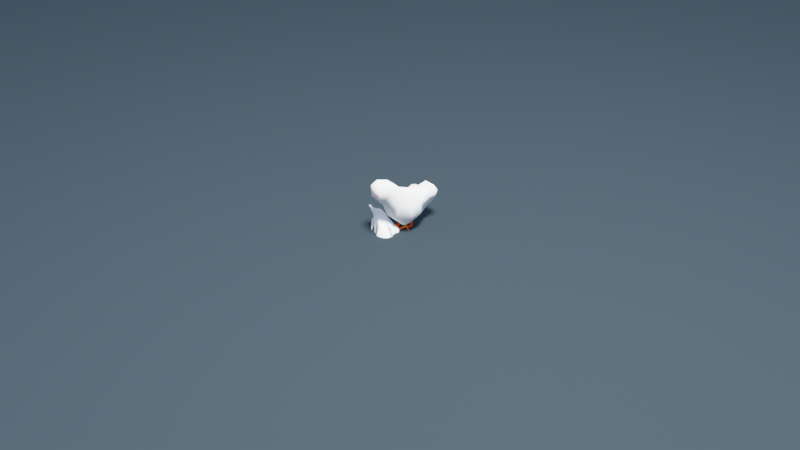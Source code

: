 # Source: goose_assets.blend  (saved by Blender 2.93.20; exported with 4.5.12 LTS)
import bpy
from mathutils import Matrix  # noqa: F401  (used for matrix-valued properties, if any)

bpy.ops.wm.read_factory_settings(use_empty=True)
scene = bpy.context.scene
scene.name = 'Scene'

# ---- collections
col_collection = bpy.data.collections.new('Collection'); scene.collection.children.link(col_collection)

# ---- materials (node trees are filled in below, after node groups)
mat_feathers = bpy.data.materials.new('feathers')
mat_feathers.use_transparent_shadow = False
mat_feathers.diffuse_color = (1.0, 1.0, 1.0, 1.0)
mat_feathers.roughness = 1.0
mat_beak = bpy.data.materials.new('beak')
mat_beak.use_transparent_shadow = False
mat_beak.diffuse_color = (0.8, 0.1343, 0.001545, 1.0)
mat_beak.roughness = 1.0
mat_feathers_001 = bpy.data.materials.new('feathers.001')
mat_feathers_001.use_transparent_shadow = False
mat_feathers_003 = bpy.data.materials.new('feathers.003')
mat_feathers_003.use_transparent_shadow = False
mat_feathers_003.diffuse_color = (1.0, 1.0, 1.0, 1.0)
mat_feathers_003.roughness = 1.0
mat_beak_001 = bpy.data.materials.new('beak.001')
mat_beak_001.use_transparent_shadow = False
mat_beak_001.diffuse_color = (0.8, 0.1343, 0.001545, 1.0)
mat_beak_001.roughness = 1.0
mat_eye = bpy.data.materials.new('eye')
mat_eye.use_transparent_shadow = False
mat_eye.diffuse_color = (0.0, 0.0, 0.0, 1.0)

# ---- material node trees
mat_feathers.use_nodes = True; mat_feathers.node_tree.nodes.clear()
_N = mat_feathers.node_tree.nodes; _L = mat_feathers.node_tree.links
n0 = _N.new('ShaderNodeOutputMaterial'); n0.name = 'Material Output'; n0.location = (300, 300)
n1 = _N.new('ShaderNodeBsdfToon'); n1.name = 'Toon BSDF'; n1.location = (107, 281)
n1.inputs[0].default_value = (1.0, 1.0, 1.0, 1.0)
n1.inputs[1].default_value = 1.0
_L.new(n1.outputs[0], n0.inputs[0])
n0.is_active_output = True
mat_beak.use_nodes = True; mat_beak.node_tree.nodes.clear()
_N = mat_beak.node_tree.nodes; _L = mat_beak.node_tree.links
n0 = _N.new('ShaderNodeOutputMaterial'); n0.name = 'Material Output'; n0.location = (300, 300)
n1 = _N.new('ShaderNodeBsdfToon'); n1.name = 'Toon BSDF'; n1.location = (107, 281)
n1.inputs[0].default_value = (1.0, 0.1024, 0.0, 1.0)
n1.inputs[1].default_value = 1.0
_L.new(n1.outputs[0], n0.inputs[0])
n0.is_active_output = True
mat_feathers_001.use_nodes = True; mat_feathers_001.node_tree.nodes.clear()
_N = mat_feathers_001.node_tree.nodes; _L = mat_feathers_001.node_tree.links
n0 = _N.new('ShaderNodeOutputMaterial'); n0.name = 'Material Output'; n0.location = (300, 300)
n1 = _N.new('ShaderNodeBsdfToon'); n1.name = 'Toon BSDF'; n1.location = (107, 281)
n1.inputs[0].default_value = (0.02615, 0.03697, 0.04445, 1.0)
n1.inputs[1].default_value = 1.0
_L.new(n1.outputs[0], n0.inputs[0])
n0.is_active_output = True
mat_feathers_003.use_nodes = True; mat_feathers_003.node_tree.nodes.clear()
_N = mat_feathers_003.node_tree.nodes; _L = mat_feathers_003.node_tree.links
n0 = _N.new('ShaderNodeBsdfPrincipled'); n0.name = 'Principled BSDF'; n0.location = (10, 300)
n0.distribution = 'GGX'
n0.subsurface_method = 'BURLEY'
n0.inputs[0].default_value = (1.0, 1.0, 1.0, 1.0)
n0.inputs[2].default_value = 1.0
n0.inputs[3].default_value = 1.45
n0.inputs[27].default_value = (0.0, 0.0, 0.0, 1.0)
n0.inputs[28].default_value = 1.0
n1 = _N.new('ShaderNodeOutputMaterial'); n1.name = 'Material Output'; n1.location = (300, 300)
n2 = _N.new('ShaderNodeNormalMap'); n2.name = 'Normal Map'; n2.location = (-300, -300)
n2.label = 'Normal/Map'
n2.inputs[0].default_value = 0.0
_L.new(n0.outputs[0], n1.inputs[0])
_L.new(n2.outputs[0], n0.inputs[5])
n1.is_active_output = True
mat_beak_001.use_nodes = True; mat_beak_001.node_tree.nodes.clear()
_N = mat_beak_001.node_tree.nodes; _L = mat_beak_001.node_tree.links
n0 = _N.new('ShaderNodeBsdfPrincipled'); n0.name = 'Principled BSDF'; n0.location = (10, 300)
n0.distribution = 'GGX'
n0.subsurface_method = 'BURLEY'
n0.inputs[0].default_value = (0.8, 0.1343, 0.001545, 1.0)
n0.inputs[2].default_value = 1.0
n0.inputs[3].default_value = 1.45
n0.inputs[27].default_value = (0.0, 0.0, 0.0, 1.0)
n0.inputs[28].default_value = 1.0
n1 = _N.new('ShaderNodeOutputMaterial'); n1.name = 'Material Output'; n1.location = (300, 300)
n2 = _N.new('ShaderNodeNormalMap'); n2.name = 'Normal Map'; n2.location = (-300, -300)
n2.label = 'Normal/Map'
n2.inputs[0].default_value = 0.0
_L.new(n0.outputs[0], n1.inputs[0])
_L.new(n2.outputs[0], n0.inputs[5])
n1.is_active_output = True
mat_eye.use_nodes = True; mat_eye.node_tree.nodes.clear()
_N = mat_eye.node_tree.nodes; _L = mat_eye.node_tree.links
n0 = _N.new('ShaderNodeBsdfPrincipled'); n0.name = 'Principled BSDF'; n0.location = (10, 300)
n0.distribution = 'GGX'
n0.subsurface_method = 'BURLEY'
n0.inputs[0].default_value = (0.0, 0.0, 0.0, 1.0)
n0.inputs[2].default_value = 0.4
n0.inputs[3].default_value = 1.45
n0.inputs[27].default_value = (0.0, 0.0, 0.0, 1.0)
n0.inputs[28].default_value = 1.0
n1 = _N.new('ShaderNodeOutputMaterial'); n1.name = 'Material Output'; n1.location = (300, 300)
n2 = _N.new('ShaderNodeNormalMap'); n2.name = 'Normal Map'; n2.location = (-300, -300)
n2.label = 'Normal/Map'
n2.inputs[0].default_value = 0.0
_L.new(n0.outputs[0], n1.inputs[0])
_L.new(n2.outputs[0], n0.inputs[5])
n1.is_active_output = True

# ---- world
world_world = bpy.data.worlds.new('World'); scene.world = world_world
world_world.use_nodes = True; world_world.node_tree.nodes.clear()
_N = world_world.node_tree.nodes; _L = world_world.node_tree.links
n0 = _N.new('ShaderNodeOutputWorld'); n0.name = 'World Output'; n0.location = (300, 300)
n1 = _N.new('ShaderNodeBackground'); n1.name = 'Background'; n1.location = (10, 300)
n1.inputs[0].default_value = (0.6038, 0.7429, 1.0, 1.0)
_L.new(n1.outputs[0], n0.inputs[0])
n0.is_active_output = True
world_world.color = (0.05088, 0.05088, 0.05088)
world_world.use_sun_shadow = False
world_world.sun_shadow_jitter_overblur = 0.0
world_world.light_settings.ao_factor = 0.3964
world_world.light_settings.distance = 0.3

# ---- cameras
cam_camera = bpy.data.cameras.new('Camera')
cam_camera.clip_end = 100.0
cam_camera.ortho_scale = 7.314

# ---- lights
light_light = bpy.data.lights.new('Light', 'POINT')
light_light.transmission_factor = 0.0
light_light.energy = 5e+04
light_light.shadow_soft_size = 1.89
light_light.shadow_maximum_resolution = 0.006
light_light.use_absolute_resolution = True

# ---- meshes
me_mesh = bpy.data.meshes.new('Mesh')
me_mesh.from_pydata([(0.9225, -0.2536, 0.7453), (0.9213, -0.1107, 0.4501), (8.382e-11, 0.1801, 0.2308), (8.382e-11, -0.2583, 0.5632), (1.257e-10, -0.1107, 0.1993), (8.382e-11, -0.2028, 0.3763), (8.382e-11, -0.1107, 0.5439), (8.382e-11, -0.4059, 0.7327), (8.382e-11, 0.1845, 0.4733), (8.382e-11, -0.2384, 0.5239), (8.382e-11, -0.0369, 0.5212), (8.382e-11, -0.2504, 0.6715), (8.382e-11, 0.2965, 0.4501), (8.382e-11, -0.4816, 0.7441), (8.382e-11, -0.2583, 0.6835), (8.382e-11, -0.1834, 0.3058), (3.293e-06, 0.07304, 0.1788), (8.382e-11, -0.3329, 0.6702), (8.382e-11, -0.302, 0.7453), (8.382e-11, 0.1107, 0.4925), (0.8487, 0.1107, 0.5228), (8.382e-11, -0.2187, 0.4501), (8.382e-11, 0.2583, 0.2643), (8.382e-11, -0.2817, 0.5977), (8.382e-11, -0.4436, 0.7368), (8.382e-11, 0.2583, 0.4582), (8.382e-11, 0.3417, 0.4478), (8.382e-11, 0.0369, 0.5135), (8.382e-11, 0.4219, 0.4343), (8.382e-11, -0.1408, 0.2287), (0.1728, 0.09041, 0.3246), (0.09179, 0.06022, 0.5327), (0.09298, 0.09098, 0.522), (8.382e-11, -0.04949, 0.5239), (0.1207, 0.2549, 0.4505), (0.1243, 0.2065, 0.4494), (0.173, 0.1004, 0.3898), (0.1493, 0.1041, 0.4586), (0.2046, 0.007021, 0.3223), (0.2053, -0.06664, 0.3179), (0.0005953, -0.05036, 0.169), (0.0007884, 0.0369, 0.1645), (0.08465, -0.08123, 0.5394), (0.1066, -0.002324, 0.5203), (0.1068, -0.07915, 0.5153), (0.201, 0.004625, 0.3994), (0.1735, 0.002787, 0.4674), (0.2016, -0.07116, 0.3952), (0.1742, -0.07558, 0.4636), (8.382e-11, -0.1845, 0.5864), (8.382e-11, -0.352, 0.8191), (8.382e-11, -0.4063, 0.8487), (8.382e-11, -0.1966, 0.5977), (8.382e-11, 0.3414, 0.3077), (0.1629, -0.144, 0.3743), (0.1381, -0.1485, 0.4438), (0.1204, -0.1391, 0.4999), (0.09652, -0.1689, 0.5066), (0.1517, -0.1755, 0.369), (8.382e-11, -0.3321, 0.7889), (8.382e-11, 0.3781, 0.3431), (1.257e-10, 0.1107, 0.1953), (0.0369, 0.3417, 0.4478), (0.07787, 0.3515, 0.3993), (0.1021, 0.2583, 0.3763), (0.05344, 0.2583, 0.4501), (0.04113, 0.2978, 0.4495), (0.0369, 0.2583, 0.4582), (0.0369, 0.1845, 0.4733), (0.0369, 0.1107, 0.4925), (0.0369, 0.0369, 0.5135), (0.0369, -0.0369, 0.5212), (0.0369, -0.1107, 0.5439), (0.06468, -0.1107, 0.5239), (0.0369, 0.2583, 0.2643), (0.04046, 0.3471, 0.316), (0.0369, 0.3781, 0.3431), (0.03862, 0.1806, 0.232), (0.03442, 0.1107, 0.1959), (0.08488, 0.2583, 0.3025), (0.03693, -0.479, 0.7786), (0.02431, -0.03742, 0.1668), (0.07887, -0.01834, 0.1446), (0.03545, 0.05139, 0.1649), (0.03554, -0.05133, 0.1652), (0.1147, -0.05533, 0.1821), (0.1008, -0.01017, 0.1554), (0.03427, -0.1107, 0.2), (0.08881, -0.1107, 0.2303), (0.1065, -0.09211, 0.2317), (0.1082, -0.1107, 0.2483), (0.03609, -0.1408, 0.2287), (0.0369, -0.1834, 0.3058), (0.1107, -0.1419, 0.3025), (0.07423, -0.1845, 0.3763), (0.1107, -0.1521, 0.3763), (0.0788, -0.1845, 0.4501), (0.1107, -0.1265, 0.4501), (0.1107, -0.1107, 0.4614), (0.06592, -0.1845, 0.5239), (0.0369, -0.2187, 0.4501), (0.0369, -0.2384, 0.5239), (0.0369, -0.1845, 0.5864), (0.0369, -0.2583, 0.5632), (0.04779, -0.2583, 0.5977), (0.0369, -0.1966, 0.5977), (0.0369, -0.2817, 0.5977), (0.03731, -0.3327, 0.6707), (0.03944, -0.2543, 0.6715), (0.0369, -0.2583, 0.6835), (0.04923, -0.3321, 0.7453), (0.0369, -0.302, 0.7453), (0.0369, -0.3321, 0.789), (0.0475, -0.4059, 0.7453), (0.06017, -0.4059, 0.8191), (0.0369, -0.3507, 0.8191), (0.0369, -0.4059, 0.847), (0.03634, -0.4777, 0.746), (8.382e-11, -0.5747, 0.769), (0.0369, -0.4059, 0.7328), (8.382e-11, -0.5755, 0.7577), (8.382e-11, -0.4809, 0.7858), (0.0369, -0.2028, 0.3763), (0.1171, -0.1107, 0.4501), (0.1421, -0.1107, 0.3763), (0.1399, -0.1107, 0.3025), (0.1741, -0.0369, 0.3763), (0.1739, -0.0369, 0.3025), (0.1741, 0.0369, 0.3763), (0.174, 0.0369, 0.3025), (0.1393, -0.0369, 0.4501), (0.1391, 0.0369, 0.4501), (0.1107, -0.0369, 0.4796), (0.1107, 0.0369, 0.4785), (0.1364, -0.0369, 0.2377), (0.1367, 0.0369, 0.2374), (0.1486, 0.1107, 0.3763), (0.1463, 0.1107, 0.3025), (0.123, 0.1845, 0.3763), (0.1126, 0.1845, 0.2987), (0.1107, 0.1943, 0.3025), (0.1107, 0.2272, 0.3763), (0.1107, 0.1845, 0.4117), (0.05667, -0.2052, 0.559), (0.1379, -0.0369, 0.1887), (0.0795, 0.1845, 0.4501), (0.05136, -0.2274, 0.5785), (0.1103, 0.1099, 0.4497), (0.0369, 0.4219, 0.4343), (0.03917, -0.04922, 0.5228), (0.108, 0.1107, 0.2409), (0.1067, 0.09497, 0.2314), (0.1381, 0.0369, 0.1882), (0.1148, 0.05533, 0.1819), (0.09439, 0.01083, 0.1527), (0.177, 0.0703, 0.3143), (0.1515, 0.1953, 0.3756), (0.1079, 0.2012, 0.4819), (0.1317, 0.2062, 0.4529), (0.1875, 0.09977, 0.3967), (0.1648, 0.1034, 0.466), (0.08429, -0.007658, 0.5431), (0.1146, -0.002649, 0.524), (0.115, -0.07953, 0.5192), (0.2164, 0.003913, 0.4067), (0.189, 0.002072, 0.4748), (0.2171, -0.07188, 0.4026), (0.1897, -0.07629, 0.471), (0.1715, -0.1444, 0.3784), (0.149, -0.149, 0.449), (0.1226, -0.1392, 0.501), (0.1243, -0.19, 0.4367), (0.1721, -0.141, 0.3195), (0.0937, 0.4065, 0.4396), (0.05273, 0.477, 0.4746), (8.382e-11, 0.4853, 0.4746), (0.03597, -0.5387, 0.7558), (0.02174, -0.5731, 0.758), (0.02232, -0.5736, 0.7678), (0.03656, -0.5406, 0.7692), (8.382e-11, -0.4806, 0.8034), (8.382e-11, -0.4648, 0.8247), (0.03752, -0.4653, 0.8255), (0.03738, -0.48, 0.8037), (0.02441, 0.03638, 0.1668), (0.07423, 0.01112, 0.1482), (0.06762, -0.004536, 0.145), (0.1086, 0.02455, 0.0209), (0.09145, 0.01542, 0.01767), (0.1148, -0.1318, 0.0267), (0.1725, -0.08274, 0.03808), (0.06376, -0.1134, 0.01567), (0.1149, -0.1294, 0.02409), (0.1725, -0.08037, 0.03545), (0.0638, -0.111, 0.01304), (0.1272, 0.007225, 0.02147), (0.1094, 0.02455, 0.01716), (0.09161, 0.0163, 0.01462), (0.08925, -0.004622, 0.01467), (0.1134, -0.009008, 0.03186), (0.1127, -0.006898, 0.0337), (0.0897, -0.003235, 0.01801), (0.09026, 0.0006015, 0.01801), (0.08911, -0.001435, 0.01819), (0.1278, 0.009508, 0.02521), (0.1259, 0.01076, 0.02568)], [], [(16, 61, 78), (2, 22, 74, 77), (26, 12, 66, 62), (40, 41, 184, 81), (7, 17, 107, 119), (170, 42, 57), (36, 30, 45), (43, 161, 31), (43, 32, 37, 46), (52, 11, 108, 105), (59, 50, 115, 112), (37, 32, 157, 35), (54, 172, 58), (156, 30, 36), (36, 45, 46, 37), (38, 39, 47, 45), (35, 157, 34), (156, 37, 35), (45, 30, 155, 38), (48, 55, 56, 44), (14, 18, 111, 109), (10, 33, 149, 71), (45, 47, 48, 46), (47, 54, 55, 48), (54, 58, 171, 55), (55, 171, 57, 56), (53, 60, 76, 75), (63, 75, 76), (24, 7, 119), (17, 23, 106, 107), (60, 28, 148, 76), (36, 37, 156), (39, 172, 54, 47), (61, 2, 77, 78), (44, 42, 161, 43), (22, 53, 75, 74), (46, 48, 44, 43), (65, 64, 63, 62, 66), (120, 177, 178, 118), (65, 66, 67), (67, 66, 12, 25), (68, 67, 25, 8), (69, 68, 8, 19), (70, 69, 19, 27), (71, 70, 27, 10), (72, 149, 33, 6), (73, 149, 72), (75, 79, 74), (83, 153, 154, 185), (81, 184, 186, 82), (84, 81, 82), (86, 85, 84, 82), (85, 89, 88, 87), (84, 85, 87), (88, 89, 90), (90, 93, 92, 91), (88, 90, 91), (93, 95, 94, 92), (97, 96, 94, 95), (99, 96, 97, 98), (73, 99, 98), (96, 99, 101, 100), (101, 99, 143), (105, 104, 146), (104, 106, 103), (104, 108, 107), (106, 104, 107), (110, 107, 108, 109), (111, 110, 109), (110, 111, 112), (114, 113, 110, 112), (115, 114, 112), (114, 115, 116), (119, 117, 13, 24), (109, 108, 11, 14), (113, 117, 119), (116, 115, 50, 51), (112, 111, 18, 59), (117, 80, 179, 176), (107, 110, 113, 119), (103, 106, 23, 3), (100, 101, 9, 21), (122, 100, 21, 5), (92, 122, 5, 15), (97, 123, 98), (124, 123, 97, 95), (94, 122, 92), (125, 124, 95, 93), (127, 126, 124, 125), (129, 128, 126, 127), (128, 131, 130, 126), (130, 131, 133, 132), (135, 129, 127, 134), (137, 136, 128, 129), (139, 138, 136, 137), (141, 138, 139, 140), (138, 141, 142), (79, 64, 141, 140), (125, 93, 90), (144, 85, 86), (87, 91, 29, 4), (91, 92, 15, 29), (73, 98, 132, 71, 149), (51, 181, 182, 116), (132, 133, 70, 71), (64, 65, 145, 142), (141, 64, 142), (142, 145, 147), (75, 63, 64, 79), (63, 76, 148), (146, 104, 103), (145, 65, 67, 68), (79, 140, 139, 77), (74, 79, 77), (148, 28, 175, 174), (42, 56, 57), (136, 138, 142, 147), (139, 137, 150), (131, 147, 133), (131, 128, 136, 147), (146, 143, 102, 105), (129, 135, 151, 150), (137, 129, 150), (123, 130, 132, 98), (126, 130, 123, 124), (134, 127, 125, 90), (89, 134, 90), (147, 145, 68, 69), (143, 99, 102), (139, 150, 77), (147, 69, 70), (133, 147, 70), (94, 96, 100, 122), (88, 91, 87), (152, 135, 134, 144), (151, 135, 152, 153), (153, 152, 154), (144, 134, 89, 85), (154, 152, 144, 86), (151, 153, 83, 78), (77, 150, 151, 78), (78, 83, 184, 41, 16), (81, 84, 87, 4, 40), (99, 73, 72, 102), (108, 104, 105), (102, 72, 6, 49), (9, 101, 103, 3), (101, 143, 146, 103), (102, 49, 52, 105), (159, 164, 30), (162, 31, 161), (162, 165, 160, 32), (160, 158, 157, 32), (168, 58, 172), (160, 159, 156), (159, 160, 165, 164), (38, 164, 166, 39), (158, 34, 157), (164, 38, 155, 30), (167, 170, 169), (164, 165, 167, 166), (166, 167, 169, 168), (168, 169, 171, 58), (169, 170, 57, 171), (159, 30, 156), (39, 166, 168, 172), (167, 163, 170), (163, 162, 161, 42), (165, 162, 163, 167), (32, 43, 31), (42, 44, 56), (170, 163, 42), (32, 31, 162), (158, 160, 156), (34, 158, 156), (35, 34, 156), (175, 26, 62), (63, 148, 174, 173), (62, 63, 173), (173, 174, 62), (174, 175, 62), (80, 121, 118, 178, 179), (178, 177, 176, 179), (13, 117, 176, 177, 120), (114, 182, 183), (182, 181, 180, 183), (121, 80, 183, 180), (182, 114, 116), (114, 183, 80), (80, 113, 114), (80, 117, 113), (184, 83, 185, 186), (201, 203, 198, 194, 191), (196, 197, 188, 187), (195, 196, 187, 205, 204), (86, 82, 200, 205), (204, 199, 189, 190), (185, 154, 187, 188), (186, 185, 188, 202, 203), (195, 204, 190, 193), (190, 189, 192, 193), (189, 191, 194, 192), (154, 86, 205, 187), (197, 198, 203, 202, 188), (82, 186, 203, 200), (195, 193, 192, 194, 198, 197, 196), (200, 203, 201, 199), (199, 204, 205, 200), (199, 201, 191, 189)])
me_mesh.polygons.foreach_set('use_smooth', [True] * 209)
me_mesh.polygons.foreach_set('material_index', [0, 0, 0, 0, 0, 0, 0, 0, 0, 0, 0, 0, 0, 0, 0, 0, 0, 0, 0, 0, 0, 0, 0, 0, 0, 0, 0, 0, 0, 0, 0, 0, 0, 0, 0, 0, 0, 0, 1, 0, 0, 0, 0, 0, 0, 0, 0, 0, 0, 0, 0, 0, 0, 0, 0, 0, 0, 0, 0, 0, 0, 0, 0, 0, 0, 0, 0, 0, 0, 0, 0, 0, 0, 0, 0, 0, 0, 0, 1, 0, 0, 0, 0, 0, 0, 0, 0, 0, 0, 0, 0, 0, 0, 0, 0, 0, 0, 0, 0, 0, 0, 0, 0, 0, 0, 0, 0, 0, 0, 0, 0, 0, 0, 0, 0, 0, 0, 0, 0, 0, 0, 0, 0, 0, 0, 0, 0, 0, 0, 0, 0, 0, 0, 0, 0, 0, 0, 0, 0, 0, 0, 0, 0, 0, 0, 0, 0, 0, 0, 0, 0, 0, 0, 0, 0, 0, 0, 0, 0, 0, 0, 0, 0, 0, 0, 0, 0, 0, 0, 0, 0, 0, 0, 0, 0, 0, 0, 0, 0, 0, 0, 1, 1, 1, 0, 0, 0, 0, 0, 0, 0, 0, 1, 1, 1, 1, 1, 1, 1, 1, 1, 1, 1, 1, 1, 1, 1, 1, 1])
me_mesh.materials.append(mat_feathers)
me_mesh.materials.append(mat_beak)
me_mesh.use_remesh_fix_poles = True
me_mesh.use_remesh_preserve_attributes = False
me_mesh.update()
me_plane = bpy.data.meshes.new('Plane')
me_plane.from_pydata([(-1.0, -1.0, 0.0), (1.0, -1.0, 0.0), (-1.0, 1.0, 0.0), (1.0, 1.0, 0.0)], [], [(0, 1, 3, 2)])
_uv = me_plane.uv_layers.new(name='UVMap')
_uv.uv.foreach_set('vector', [0.0, 0.0, 1.0, 0.0, 1.0, 1.0, 0.0, 1.0])
me_plane.materials.append(mat_feathers_001)
me_plane.use_remesh_fix_poles = True
me_plane.use_remesh_preserve_attributes = False
me_plane.update()
me_mesh_003 = bpy.data.meshes.new('Mesh.003')
me_mesh_003.from_pydata([(0.9225, -0.2536, 0.7453), (0.9213, -0.1107, 0.4501), (0.8487, 0.1107, 0.5228), (0.1728, 0.09041, 0.3246), (0.09179, 0.06022, 0.5327), (0.09298, 0.09098, 0.522), (0.1207, 0.2549, 0.4505), (0.1243, 0.2065, 0.4494), (0.173, 0.1004, 0.3898), (0.1493, 0.1041, 0.4586), (0.2046, 0.007021, 0.3223), (0.2053, -0.06664, 0.3179), (0.08465, -0.08123, 0.5394), (0.1066, -0.002324, 0.5203), (0.1068, -0.07915, 0.5153), (0.201, 0.004625, 0.3994), (0.1735, 0.002787, 0.4674), (0.2016, -0.07116, 0.3952), (0.1742, -0.07558, 0.4636), (0.1629, -0.144, 0.3743), (0.1381, -0.1485, 0.4438), (0.1204, -0.1391, 0.4999), (0.09652, -0.1689, 0.5066), (0.1517, -0.1755, 0.369), (0.0369, 0.3417, 0.4478), (0.07787, 0.3515, 0.3993), (0.1021, 0.2583, 0.3763), (0.05344, 0.2583, 0.4501), (0.04113, 0.2978, 0.4495), (0.0369, 0.2583, 0.4582), (0.0369, 0.1845, 0.4733), (0.0369, 0.1107, 0.4925), (0.0369, 0.0369, 0.5135), (0.0369, -0.0369, 0.5212), (0.0369, -0.1107, 0.5439), (0.06468, -0.1107, 0.5239), (0.0369, 0.2583, 0.2643), (0.04046, 0.3471, 0.316), (0.0369, 0.3781, 0.3431), (0.03862, 0.1806, 0.232), (0.03442, 0.1107, 0.1959), (0.08488, 0.2583, 0.3025), (0.03693, -0.4848, 0.797), (0.02431, -0.03742, 0.1668), (0.07887, -0.01834, 0.1446), (0.03545, 0.05139, 0.1649), (0.03554, -0.05133, 0.1652), (0.1147, -0.05533, 0.1821), (0.1008, -0.01017, 0.1554), (0.03427, -0.1107, 0.2), (0.08881, -0.1107, 0.2303), (0.1065, -0.09211, 0.2317), (0.1082, -0.1107, 0.2483), (0.03609, -0.1408, 0.2287), (0.0369, -0.1834, 0.3058), (0.1107, -0.1419, 0.3025), (0.07423, -0.1845, 0.3763), (0.1107, -0.1521, 0.3763), (0.0788, -0.1845, 0.4501), (0.1107, -0.1265, 0.4501), (0.1107, -0.1107, 0.4614), (0.06592, -0.1845, 0.5239), (0.0369, -0.2187, 0.4501), (0.0369, -0.2384, 0.5239), (0.0369, -0.1845, 0.5864), (0.0369, -0.2583, 0.5632), (0.04779, -0.2583, 0.5977), (0.0369, -0.1966, 0.5977), (0.0369, -0.2817, 0.5977), (0.03731, -0.3327, 0.6707), (0.03944, -0.2543, 0.6715), (0.0369, -0.2583, 0.6835), (0.04923, -0.3321, 0.7453), (0.0369, -0.302, 0.7453), (0.0369, -0.3321, 0.789), (0.0475, -0.4059, 0.7453), (0.05115, -0.4075, 0.7885), (0.0369, -0.3507, 0.8191), (0.02397, -0.4065, 0.8486), (0.03634, -0.4777, 0.746), (0.0369, -0.4059, 0.7328), (0.0369, -0.2028, 0.3763), (0.1171, -0.1107, 0.4501), (0.1421, -0.1107, 0.3763), (0.1399, -0.1107, 0.3025), (0.1741, -0.0369, 0.3763), (0.1739, -0.0369, 0.3025), (0.1741, 0.0369, 0.3763), (0.174, 0.0369, 0.3025), (0.1393, -0.0369, 0.4501), (0.1391, 0.0369, 0.4501), (0.1107, -0.0369, 0.4796), (0.1107, 0.0369, 0.4785), (0.1364, -0.0369, 0.2377), (0.1367, 0.0369, 0.2374), (0.1486, 0.1107, 0.3763), (0.1463, 0.1107, 0.3025), (0.123, 0.1845, 0.3763), (0.1126, 0.1845, 0.2987), (0.1107, 0.1943, 0.3025), (0.1107, 0.2272, 0.3763), (0.1107, 0.1845, 0.4117), (0.05402, -0.2163, 0.5687), (0.1379, -0.0369, 0.1887), (0.0795, 0.1845, 0.4501), (0.1103, 0.1099, 0.4497), (0.0369, 0.4219, 0.4343), (0.03917, -0.04922, 0.5228), (0.108, 0.1107, 0.2409), (0.1067, 0.09497, 0.2314), (0.1381, 0.0369, 0.1882), (0.1148, 0.05533, 0.1819), (0.09439, 0.01083, 0.1527), (0.177, 0.0703, 0.3143), (0.1515, 0.1953, 0.3756), (0.1079, 0.2012, 0.4819), (0.1317, 0.2062, 0.4529), (0.1875, 0.09977, 0.3967), (0.1648, 0.1034, 0.466), (0.08429, -0.007658, 0.5431), (0.1146, -0.002649, 0.524), (0.115, -0.07953, 0.5192), (0.2164, 0.003913, 0.4067), (0.189, 0.002072, 0.4748), (0.2171, -0.07188, 0.4026), (0.1897, -0.07629, 0.471), (0.1715, -0.1444, 0.3784), (0.149, -0.149, 0.449), (0.1226, -0.1392, 0.501), (0.1243, -0.19, 0.4367), (0.1721, -0.141, 0.3195), (0.0937, 0.4065, 0.4396), (0.05273, 0.477, 0.4746), (0.03597, -0.5387, 0.7558), (0.02174, -0.5731, 0.758), (0.02232, -0.5736, 0.7678), (0.03656, -0.5406, 0.7692), (0.01599, -0.452, 0.8374), (0.01879, -0.4719, 0.8122), (0.02441, 0.03638, 0.1668), (0.07423, 0.01112, 0.1482), (0.06762, -0.004536, 0.145), (0.1086, 0.02455, 0.0209), (0.09145, 0.01542, 0.01767), (0.1148, -0.1318, 0.0267), (0.1725, -0.08274, 0.03808), (0.06376, -0.1134, 0.01567), (0.1149, -0.1294, 0.02409), (0.1725, -0.08037, 0.03545), (0.0638, -0.111, 0.01304), (0.1272, 0.007225, 0.02147), (0.1094, 0.02455, 0.01716), (0.09161, 0.0163, 0.01462), (0.08925, -0.004622, 0.01467), (0.1134, -0.009008, 0.03186), (0.1127, -0.006898, 0.0337), (0.0897, -0.003235, 0.01801), (0.09026, 0.0006015, 0.01801), (0.08911, -0.001435, 0.01819), (0.1278, 0.009508, 0.02521), (0.1259, 0.01076, 0.02568), (0.02638, -0.4246, 0.809), (0.03233, -0.3939, 0.8129), (0.02535, -0.4219, 0.819), (0.0273, -0.4064, 0.8278), (0.02724, -0.412, 0.8206), (0.0238, -0.4153, 0.8377), (0.02269, -0.43, 0.8249), (0.0222, -0.426, 0.8334), (-0.9225, -0.2536, 0.7453), (-0.9213, -0.1107, 0.4501), (0.0, 0.1801, 0.2308), (0.0, -0.2583, 0.5632), (0.0, -0.1107, 0.1993), (0.0, -0.2028, 0.3763), (0.0, -0.1107, 0.5439), (0.0, -0.4059, 0.7327), (0.0, 0.1845, 0.4733), (0.0, -0.2384, 0.5239), (0.0, -0.0369, 0.5212), (0.0, -0.2504, 0.6715), (0.0, 0.2965, 0.4501), (0.0, -0.4816, 0.7441), (0.0, -0.2583, 0.6835), (0.0, -0.1834, 0.3058), (0.0, 0.07304, 0.1788), (0.0, -0.3329, 0.6702), (0.0, -0.302, 0.7453), (0.0, 0.1107, 0.4925), (-0.8487, 0.1107, 0.5228), (0.0, -0.2187, 0.4501), (0.0, 0.2583, 0.2643), (0.0, -0.2817, 0.5977), (0.0, -0.4436, 0.7368), (0.0, 0.2583, 0.4582), (0.0, 0.3417, 0.4478), (0.0, 0.0369, 0.5135), (0.0, 0.4219, 0.4343), (0.0, -0.1408, 0.2287), (-0.1728, 0.09041, 0.3246), (-0.09179, 0.06022, 0.5327), (-0.09298, 0.09098, 0.522), (0.0, -0.04949, 0.5239), (-0.1207, 0.2549, 0.4505), (-0.1243, 0.2065, 0.4494), (-0.173, 0.1004, 0.3898), (-0.1493, 0.1041, 0.4586), (-0.2046, 0.007021, 0.3223), (-0.2053, -0.06664, 0.3179), (0.0, -0.05036, 0.169), (0.0, 0.0369, 0.1645), (-0.08465, -0.08123, 0.5394), (-0.1066, -0.002324, 0.5203), (-0.1068, -0.07915, 0.5153), (-0.201, 0.004625, 0.3994), (-0.1735, 0.002787, 0.4674), (-0.2016, -0.07116, 0.3952), (-0.1742, -0.07558, 0.4636), (0.0, -0.1845, 0.5864), (0.0, -0.352, 0.8191), (0.0, -0.4063, 0.8487), (0.0, -0.1966, 0.5977), (0.0, 0.3414, 0.3077), (-0.1629, -0.144, 0.3743), (-0.1381, -0.1485, 0.4438), (-0.1204, -0.1391, 0.4999), (-0.09652, -0.1689, 0.5066), (-0.1517, -0.1755, 0.369), (0.0, -0.3321, 0.7889), (0.0, 0.3781, 0.3431), (0.0, 0.1107, 0.1953), (-0.0369, 0.3417, 0.4478), (-0.07787, 0.3515, 0.3993), (-0.1021, 0.2583, 0.3763), (-0.05344, 0.2583, 0.4501), (-0.04113, 0.2978, 0.4495), (-0.0369, 0.2583, 0.4582), (-0.0369, 0.1845, 0.4733), (-0.0369, 0.1107, 0.4925), (-0.0369, 0.0369, 0.5135), (-0.0369, -0.0369, 0.5212), (-0.0369, -0.1107, 0.5439), (-0.06468, -0.1107, 0.5239), (-0.0369, 0.2583, 0.2643), (-0.04046, 0.3471, 0.316), (-0.0369, 0.3781, 0.3431), (-0.03862, 0.1806, 0.232), (-0.03442, 0.1107, 0.1959), (-0.08488, 0.2583, 0.3025), (-0.03693, -0.4848, 0.797), (-0.02431, -0.03742, 0.1668), (-0.07887, -0.01834, 0.1446), (-0.03545, 0.05139, 0.1649), (-0.03554, -0.05133, 0.1652), (-0.1147, -0.05533, 0.1821), (-0.1008, -0.01017, 0.1554), (-0.03427, -0.1107, 0.2), (-0.08881, -0.1107, 0.2303), (-0.1065, -0.09211, 0.2317), (-0.1082, -0.1107, 0.2483), (-0.03609, -0.1408, 0.2287), (-0.0369, -0.1834, 0.3058), (-0.1107, -0.1419, 0.3025), (-0.07423, -0.1845, 0.3763), (-0.1107, -0.1521, 0.3763), (-0.0788, -0.1845, 0.4501), (-0.1107, -0.1265, 0.4501), (-0.1107, -0.1107, 0.4614), (-0.06592, -0.1845, 0.5239), (-0.0369, -0.2187, 0.4501), (-0.0369, -0.2384, 0.5239), (-0.0369, -0.1845, 0.5864), (-0.0369, -0.2583, 0.5632), (-0.04779, -0.2583, 0.5977), (-0.0369, -0.1966, 0.5977), (-0.0369, -0.2817, 0.5977), (-0.03731, -0.3327, 0.6707), (-0.03944, -0.2543, 0.6715), (-0.0369, -0.2583, 0.6835), (-0.04923, -0.3321, 0.7453), (-0.0369, -0.302, 0.7453), (-0.0369, -0.3321, 0.789), (-0.0475, -0.4059, 0.7453), (-0.05115, -0.4075, 0.7885), (-0.0369, -0.3507, 0.8191), (-0.02397, -0.4065, 0.8486), (-0.03634, -0.4777, 0.746), (0.0, -0.5747, 0.769), (-0.0369, -0.4059, 0.7328), (0.0, -0.5755, 0.7577), (0.0, -0.4867, 0.8042), (-0.0369, -0.2028, 0.3763), (-0.1171, -0.1107, 0.4501), (-0.1421, -0.1107, 0.3763), (-0.1399, -0.1107, 0.3025), (-0.1741, -0.0369, 0.3763), (-0.1739, -0.0369, 0.3025), (-0.1741, 0.0369, 0.3763), (-0.174, 0.0369, 0.3025), (-0.1393, -0.0369, 0.4501), (-0.1391, 0.0369, 0.4501), (-0.1107, -0.0369, 0.4796), (-0.1107, 0.0369, 0.4785), (-0.1364, -0.0369, 0.2377), (-0.1367, 0.0369, 0.2374), (-0.1486, 0.1107, 0.3763), (-0.1463, 0.1107, 0.3025), (-0.123, 0.1845, 0.3763), (-0.1126, 0.1845, 0.2987), (-0.1107, 0.1943, 0.3025), (-0.1107, 0.2272, 0.3763), (-0.1107, 0.1845, 0.4117), (-0.05402, -0.2163, 0.5687), (-0.1379, -0.0369, 0.1887), (-0.0795, 0.1845, 0.4501), (-0.1103, 0.1099, 0.4497), (-0.0369, 0.4219, 0.4343), (-0.03917, -0.04922, 0.5228), (-0.108, 0.1107, 0.2409), (-0.1067, 0.09497, 0.2314), (-0.1381, 0.0369, 0.1882), (-0.1148, 0.05533, 0.1819), (-0.09439, 0.01083, 0.1527), (-0.177, 0.0703, 0.3143), (-0.1515, 0.1953, 0.3756), (-0.1079, 0.2012, 0.4819), (-0.1317, 0.2062, 0.4529), (-0.1875, 0.09977, 0.3967), (-0.1648, 0.1034, 0.466), (-0.08429, -0.007658, 0.5431), (-0.1146, -0.002649, 0.524), (-0.115, -0.07953, 0.5192), (-0.2164, 0.003913, 0.4067), (-0.189, 0.002072, 0.4748), (-0.2171, -0.07188, 0.4026), (-0.1897, -0.07629, 0.471), (-0.1715, -0.1444, 0.3784), (-0.149, -0.149, 0.449), (-0.1226, -0.1392, 0.501), (-0.1243, -0.19, 0.4367), (-0.1721, -0.141, 0.3195), (-0.0937, 0.4065, 0.4396), (-0.05273, 0.477, 0.4746), (0.0, 0.4853, 0.4746), (-0.03597, -0.5387, 0.7558), (-0.02174, -0.5731, 0.758), (-0.02232, -0.5736, 0.7678), (-0.03656, -0.5406, 0.7692), (0.0, -0.4726, 0.8138), (0.0, -0.4522, 0.8349), (-0.01599, -0.452, 0.8374), (-0.01879, -0.4719, 0.8122), (-0.02441, 0.03638, 0.1668), (-0.07423, 0.01112, 0.1482), (-0.06762, -0.004536, 0.145), (-0.1086, 0.02455, 0.0209), (-0.09145, 0.01542, 0.01767), (-0.1148, -0.1318, 0.0267), (-0.1725, -0.08274, 0.03808), (-0.06376, -0.1134, 0.01567), (-0.1149, -0.1294, 0.02409), (-0.1725, -0.08037, 0.03545), (-0.0638, -0.111, 0.01304), (-0.1272, 0.007225, 0.02147), (-0.1094, 0.02455, 0.01716), (-0.09161, 0.0163, 0.01462), (-0.08925, -0.004622, 0.01467), (-0.1134, -0.009008, 0.03186), (-0.1127, -0.006898, 0.0337), (-0.0897, -0.003235, 0.01801), (-0.09026, 0.0006015, 0.01801), (-0.08911, -0.001435, 0.01819), (-0.1278, 0.009508, 0.02521), (-0.1259, 0.01076, 0.02568), (-0.02638, -0.4246, 0.809), (-0.03233, -0.3939, 0.8129), (-0.02535, -0.4219, 0.819), (-0.0273, -0.4064, 0.8278), (-0.02724, -0.412, 0.8206), (-0.0238, -0.4153, 0.8377), (-0.02269, -0.43, 0.8249), (-0.0222, -0.426, 0.8334)], [], [(185, 230, 40), (171, 191, 36, 39), (195, 181, 28, 24), (209, 210, 139, 43), (176, 186, 69, 80), (128, 12, 22), (8, 3, 15), (13, 119, 4), (13, 5, 9, 16), (221, 180, 70, 67), (228, 219, 77, 74), (9, 5, 115, 7), (19, 130, 23), (114, 3, 8), (8, 15, 16, 9), (10, 11, 17, 15), (7, 115, 6), (114, 9, 7), (15, 3, 113, 10), (18, 20, 21, 14), (183, 187, 73, 71), (179, 202, 107, 33), (15, 17, 18, 16), (17, 19, 20, 18), (19, 23, 129, 20), (20, 129, 22, 21), (222, 229, 38, 37), (25, 37, 38), (193, 176, 80), (186, 192, 68, 69), (229, 197, 106, 38), (8, 9, 114), (11, 130, 19, 17), (230, 171, 39, 40), (14, 12, 119, 13), (191, 222, 37, 36), (16, 18, 14, 13), (27, 26, 25, 24, 28), (289, 134, 135, 287), (27, 28, 29), (29, 28, 181, 194), (30, 29, 194, 177), (31, 30, 177, 188), (32, 31, 188, 196), (33, 32, 196, 179), (34, 107, 202, 175), (35, 107, 34), (37, 41, 36), (45, 111, 112, 140), (43, 139, 141, 44), (46, 43, 44), (48, 47, 46, 44), (47, 51, 50, 49), (46, 47, 49), (50, 51, 52), (52, 55, 54, 53), (50, 52, 53), (55, 57, 56, 54), (59, 58, 56, 57), (61, 58, 59, 60), (35, 61, 60), (58, 61, 63, 62), (63, 61, 102), (67, 66, 102), (66, 68, 65), (66, 70, 69), (68, 66, 69), (72, 69, 70, 71), (73, 72, 71), (72, 73, 74), (76, 75, 72, 74), (77, 76, 74), (76, 77, 162), (80, 79, 182, 193), (71, 70, 180, 183), (75, 79, 80), (78, 77, 219, 220), (74, 73, 187, 228), (79, 42, 136, 133), (69, 72, 75, 80), (65, 68, 192, 172), (62, 63, 178, 190), (81, 62, 190, 174), (54, 81, 174, 184), (59, 82, 60), (83, 82, 59, 57), (56, 81, 54), (84, 83, 57, 55), (86, 85, 83, 84), (88, 87, 85, 86), (87, 90, 89, 85), (89, 90, 92, 91), (94, 88, 86, 93), (96, 95, 87, 88), (98, 97, 95, 96), (100, 97, 98, 99), (97, 100, 101), (41, 26, 100, 99), (84, 55, 52), (103, 47, 48), (49, 53, 198, 173), (53, 54, 184, 198), (35, 60, 91, 33, 107), (220, 349, 137, 78), (91, 92, 32, 33), (26, 27, 104, 101), (100, 26, 101), (101, 104, 105), (37, 25, 26, 41), (25, 38, 106), (102, 66, 65), (104, 27, 29, 30), (41, 99, 98, 39), (36, 41, 39), (106, 197, 343, 132), (12, 21, 22), (95, 97, 101, 105), (98, 96, 108), (90, 105, 92), (90, 87, 95, 105), (102, 64, 67), (88, 94, 109, 108), (96, 88, 108), (82, 89, 91, 60), (85, 89, 82, 83), (93, 86, 84, 52), (51, 93, 52), (105, 104, 30, 31), (102, 61, 64), (98, 108, 39), (105, 31, 32), (92, 105, 32), (56, 58, 62, 81), (50, 53, 49), (110, 94, 93, 103), (109, 94, 110, 111), (111, 110, 112), (103, 93, 51, 47), (112, 110, 103, 48), (109, 111, 45, 40), (39, 108, 109, 40), (40, 45, 139, 210, 185), (43, 46, 49, 173, 209), (61, 35, 34, 64), (70, 66, 67), (64, 34, 175, 218), (178, 63, 65, 172), (63, 102, 65), (64, 218, 221, 67), (117, 122, 3), (120, 4, 119), (120, 123, 118, 5), (118, 116, 115, 5), (126, 23, 130), (118, 117, 114), (117, 118, 123, 122), (10, 122, 124, 11), (116, 6, 115), (122, 10, 113, 3), (125, 128, 127), (122, 123, 125, 124), (124, 125, 127, 126), (126, 127, 129, 23), (127, 128, 22, 129), (117, 3, 114), (11, 124, 126, 130), (125, 121, 128), (121, 120, 119, 12), (123, 120, 121, 125), (5, 13, 4), (12, 14, 21), (128, 121, 12), (5, 4, 120), (116, 118, 114), (6, 116, 114), (7, 6, 114), (343, 195, 24), (25, 106, 132, 131), (24, 25, 131), (131, 132, 24), (132, 343, 24), (290, 136, 42), (135, 134, 133, 136), (182, 79, 133, 134, 289), (76, 161, 138), (137, 349, 348, 138), (290, 42, 138, 348), (76, 138, 42), (42, 75, 76), (42, 79, 75), (139, 45, 140, 141), (156, 158, 153, 149, 146), (151, 152, 143, 142), (150, 151, 142, 160, 159), (48, 44, 155, 160), (159, 154, 144, 145), (140, 112, 142, 143), (141, 140, 143, 157, 158), (150, 159, 145, 148), (145, 144, 147, 148), (144, 146, 149, 147), (112, 48, 160, 142), (152, 153, 158, 157, 143), (44, 141, 158, 155), (150, 148, 147, 149, 153, 152, 151), (155, 158, 156, 154), (154, 159, 160, 155), (154, 156, 146, 144), (162, 161, 76), (138, 161, 137), (162, 77, 78), (290, 135, 136), (135, 290, 287), (78, 137, 168, 166), (163, 165, 164, 166, 168, 167), (137, 161, 162, 78, 166, 164, 165, 163, 167, 168), (185, 247, 230), (171, 246, 243, 191), (195, 231, 235, 181), (209, 250, 352, 210), (176, 288, 276, 186), (338, 226, 211), (205, 214, 199), (212, 200, 329), (212, 215, 206, 201), (221, 274, 277, 180), (228, 281, 284, 219), (206, 204, 325, 201), (223, 227, 340), (324, 205, 199), (205, 206, 215, 214), (207, 214, 216, 208), (204, 203, 325), (324, 204, 206), (214, 207, 323, 199), (217, 213, 225, 224), (183, 278, 280, 187), (179, 240, 317, 202), (214, 215, 217, 216), (216, 217, 224, 223), (223, 224, 339, 227), (224, 225, 226, 339), (222, 244, 245, 229), (232, 245, 244), (193, 288, 176), (186, 276, 275, 192), (229, 245, 316, 197), (205, 324, 206), (208, 216, 223, 340), (230, 247, 246, 171), (213, 212, 329, 211), (191, 243, 244, 222), (215, 212, 213, 217), (234, 235, 231, 232, 233), (289, 287, 346, 345), (234, 236, 235), (236, 194, 181, 235), (237, 177, 194, 236), (238, 188, 177, 237), (239, 196, 188, 238), (240, 179, 196, 239), (241, 175, 202, 317), (242, 241, 317), (244, 243, 248), (252, 353, 322, 321), (250, 251, 354, 352), (253, 251, 250), (255, 251, 253, 254), (254, 256, 257, 258), (253, 256, 254), (257, 259, 258), (259, 260, 261, 262), (257, 260, 259), (262, 261, 263, 264), (266, 264, 263, 265), (268, 267, 266, 265), (242, 267, 268), (265, 269, 270, 268), (270, 312, 268), (274, 312, 273), (273, 272, 275), (273, 276, 277), (275, 276, 273), (279, 278, 277, 276), (280, 278, 279), (279, 281, 280), (283, 281, 279, 282), (284, 281, 283), (283, 375, 284), (288, 193, 182, 286), (278, 183, 180, 277), (282, 288, 286), (285, 220, 219, 284), (281, 228, 187, 280), (286, 344, 347, 249), (276, 288, 282, 279), (272, 172, 192, 275), (269, 190, 178, 270), (291, 174, 190, 269), (261, 184, 174, 291), (266, 267, 292), (293, 264, 266, 292), (263, 261, 291), (294, 262, 264, 293), (296, 294, 293, 295), (298, 296, 295, 297), (297, 295, 299, 300), (299, 301, 302, 300), (304, 303, 296, 298), (306, 298, 297, 305), (308, 306, 305, 307), (310, 309, 308, 307), (307, 311, 310), (248, 309, 310, 233), (294, 259, 262), (313, 255, 254), (256, 173, 198, 260), (260, 198, 184, 261), (242, 317, 240, 301, 267), (220, 285, 350, 349), (301, 240, 239, 302), (233, 311, 314, 234), (310, 311, 233), (311, 315, 314), (244, 248, 233, 232), (232, 316, 245), (312, 272, 273), (314, 237, 236, 234), (248, 246, 308, 309), (243, 246, 248), (316, 342, 343, 197), (211, 226, 225), (305, 315, 311, 307), (308, 318, 306), (300, 302, 315), (300, 315, 305, 297), (312, 274, 271), (298, 318, 319, 304), (306, 318, 298), (292, 267, 301, 299), (295, 293, 292, 299), (303, 259, 294, 296), (258, 259, 303), (315, 238, 237, 314), (312, 271, 268), (308, 246, 318), (315, 239, 238), (302, 239, 315), (263, 291, 269, 265), (257, 256, 260), (320, 313, 303, 304), (319, 321, 320, 304), (321, 322, 320), (313, 254, 258, 303), (322, 255, 313, 320), (319, 247, 252, 321), (246, 247, 319, 318), (247, 185, 210, 352, 252), (250, 209, 173, 256, 253), (268, 271, 241, 242), (277, 274, 273), (271, 218, 175, 241), (178, 172, 272, 270), (270, 272, 312), (271, 274, 221, 218), (327, 199, 332), (330, 329, 200), (330, 201, 328, 333), (328, 201, 325, 326), (336, 340, 227), (328, 324, 327), (327, 332, 333, 328), (207, 208, 334, 332), (326, 325, 203), (332, 199, 323, 207), (335, 337, 338), (332, 334, 335, 333), (334, 336, 337, 335), (336, 227, 339, 337), (337, 339, 226, 338), (327, 324, 199), (208, 340, 336, 334), (335, 338, 331), (331, 211, 329, 330), (333, 335, 331, 330), (201, 200, 212), (211, 225, 213), (338, 211, 331), (201, 330, 200), (326, 324, 328), (203, 324, 326), (204, 324, 203), (343, 231, 195), (232, 341, 342, 316), (231, 341, 232), (341, 231, 342), (342, 231, 343), (290, 249, 347), (346, 347, 344, 345), (182, 289, 345, 344, 286), (283, 351, 374), (350, 351, 348, 349), (290, 348, 351, 249), (283, 249, 351), (249, 283, 282), (249, 282, 286), (352, 354, 353, 252), (369, 359, 362, 366, 371), (364, 355, 356, 365), (363, 372, 373, 355, 364), (255, 373, 368, 251), (372, 358, 357, 367), (353, 356, 355, 322), (354, 371, 370, 356, 353), (363, 361, 358, 372), (358, 361, 360, 357), (357, 360, 362, 359), (322, 355, 373, 255), (365, 356, 370, 371, 366), (251, 368, 371, 354), (363, 364, 365, 366, 362, 360, 361), (368, 367, 369, 371), (367, 368, 373, 372), (367, 357, 359, 369), (375, 283, 374), (351, 350, 374), (375, 285, 284), (290, 347, 346), (346, 287, 290), (285, 379, 381, 350), (376, 380, 381, 379, 377, 378), (350, 381, 380, 376, 378, 377, 379, 285, 375, 374)])
me_mesh_003.polygons.foreach_set('use_smooth', [True] * 432)
me_mesh_003.polygons.foreach_set('material_index', [0, 0, 0, 0, 0, 0, 0, 0, 0, 0, 0, 0, 0, 0, 0, 0, 0, 0, 0, 0, 0, 0, 0, 0, 0, 0, 0, 0, 0, 0, 0, 0, 0, 0, 0, 0, 0, 0, 1, 0, 0, 0, 0, 0, 0, 0, 0, 0, 0, 0, 0, 0, 0, 0, 0, 0, 0, 0, 0, 0, 0, 0, 0, 0, 0, 0, 0, 0, 0, 0, 0, 0, 0, 0, 0, 0, 0, 0, 1, 0, 0, 0, 0, 0, 0, 0, 0, 0, 0, 0, 0, 0, 0, 0, 0, 0, 0, 0, 0, 0, 0, 0, 0, 0, 0, 0, 0, 0, 0, 0, 0, 0, 0, 0, 0, 0, 0, 0, 0, 0, 0, 0, 0, 0, 0, 0, 0, 0, 0, 0, 0, 0, 0, 0, 0, 0, 0, 0, 0, 0, 0, 0, 0, 0, 0, 0, 0, 0, 0, 0, 0, 0, 0, 0, 0, 0, 0, 0, 0, 0, 0, 0, 0, 0, 0, 0, 0, 0, 0, 0, 0, 0, 0, 0, 0, 0, 0, 0, 0, 0, 0, 1, 1, 1, 0, 0, 0, 0, 0, 0, 0, 1, 1, 1, 1, 1, 1, 1, 1, 1, 1, 1, 1, 1, 1, 1, 1, 1, 0, 0, 0, 1, 1, 0, 2, 0, 0, 0, 0, 0, 0, 0, 0, 0, 0, 0, 0, 0, 0, 0, 0, 0, 0, 0, 0, 0, 0, 0, 0, 0, 0, 0, 0, 0, 0, 0, 0, 0, 0, 0, 0, 0, 0, 0, 1, 0, 0, 0, 0, 0, 0, 0, 0, 0, 0, 0, 0, 0, 0, 0, 0, 0, 0, 0, 0, 0, 0, 0, 0, 0, 0, 0, 0, 0, 0, 0, 0, 0, 0, 0, 0, 0, 0, 0, 1, 0, 0, 0, 0, 0, 0, 0, 0, 0, 0, 0, 0, 0, 0, 0, 0, 0, 0, 0, 0, 0, 0, 0, 0, 0, 0, 0, 0, 0, 0, 0, 0, 0, 0, 0, 0, 0, 0, 0, 0, 0, 0, 0, 0, 0, 0, 0, 0, 0, 0, 0, 0, 0, 0, 0, 0, 0, 0, 0, 0, 0, 0, 0, 0, 0, 0, 0, 0, 0, 0, 0, 0, 0, 0, 0, 0, 0, 0, 0, 0, 0, 0, 0, 0, 0, 0, 0, 0, 0, 0, 0, 0, 0, 0, 0, 0, 0, 0, 0, 0, 0, 0, 1, 1, 1, 0, 0, 0, 0, 0, 0, 0, 1, 1, 1, 1, 1, 1, 1, 1, 1, 1, 1, 1, 1, 1, 1, 1, 1, 0, 0, 0, 1, 1, 0, 2, 0])
me_mesh_003.materials.append(mat_feathers_003)
me_mesh_003.materials.append(mat_beak_001)
me_mesh_003.materials.append(mat_eye)
me_mesh_003.use_remesh_fix_poles = True
me_mesh_003.use_remesh_preserve_attributes = False
me_mesh_003.update()
me_mesh_003.normals_split_custom_set([tuple(v) for v in zip(*[iter([4.192e-08, 0.3825, -0.924, 3.62e-08, 0.4287, -0.9035, 0.194, 0.4783, -0.8565, 3.648e-08, 0.4238, -0.9058, -6.061e-08, 0.4367, -0.8996, 0.3145, 0.4129, -0.8547, 0.3127, 0.4202, -0.8519, -4.476e-10, -0.06973, 0.9976, -4.46e-10, 0.1297, 0.9916, 0.4386, 0.1341, 0.8886, 0.3786, -0.1187, 0.9179, -1.006e-08, -0.3006, -0.9537, 1.476e-08, 0.1791, -0.9838, -0.1549, 0.17, -0.9732, -0.163, -0.1765, -0.9707, -8.775e-08, -0.3959, -0.9183, -8.434e-08, -0.7397, -0.673, 0.6971, -0.5096, -0.5044, 0.5747, -0.3039, -0.7599, 0.6221, -0.3863, 0.681, -0.734, -0.2815, 0.6181, -0.6309, -0.6514, 0.4214, -0.9551, -0.2584, -0.1447, -0.1527, 0.1279, -0.98, -0.9693, -0.148, -0.1961, -0.6894, -0.03213, -0.7237, -0.7561, 0.06162, 0.6515, -0.5563, 0.2705, 0.7857, -0.6894, -0.03213, -0.7237, -0.7384, 0.2457, 0.628, -0.834, -0.2199, -0.506, -0.8109, -0.09704, -0.577, 1.167e-07, 0.7433, 0.6689, 1.214e-07, 0.8474, 0.531, 0.7649, 0.5423, 0.3477, 0.5802, 0.5779, 0.574, -2.609e-08, 0.833, 0.5532, -2.698e-07, 0.6772, 0.7358, 0.5969, 0.5001, 0.6274, 0.6245, 0.6443, 0.4414, -0.834, -0.2199, -0.506, -0.7384, 0.2457, 0.628, -0.6437, 0.3807, 0.6638, -0.8933, -0.1314, -0.4298, -0.8891, 0.4163, -0.1903, -0.1532, -0.3468, -0.9253, -0.2902, -0.8398, -0.4589, -0.006308, 0.6607, -0.7506, -0.1527, 0.1279, -0.98, -0.9551, -0.2584, -0.1447, -0.9551, -0.2584, -0.1447, -0.9693, -0.148, -0.1961, -0.8109, -0.09704, -0.577, -0.834, -0.2199, -0.506, 0.06119, 0.08084, -0.9948, 0.07735, -0.07031, -0.9945, -0.949, 0.2416, -0.2024, -0.9693, -0.148, -0.1961, -0.8933, -0.1314, -0.4298, -0.6437, 0.3807, 0.6638, -0.1489, 0.9843, 0.09458, -0.006308, 0.6607, -0.7506, -0.834, -0.2199, -0.506, -0.8933, -0.1314, -0.4298, -0.9693, -0.148, -0.1961, -0.1527, 0.1279, -0.98, -0.06812, 0.001348, -0.9977, 0.06119, 0.08084, -0.9948, -0.8176, 0.217, -0.5333, -0.8288, 0.4029, -0.3883, -0.7174, 0.3035, -0.6271, -0.7118, 0.08134, -0.6977, -1.312e-08, 0.8573, 0.5149, 5.369e-09, 0.82, 0.5724, 0.5266, 0.6968, 0.487, 0.6413, 0.6867, 0.3423, 2.035e-07, 0.1369, 0.9906, 7.843e-08, 0.2452, 0.9695, 0.3744, 0.1656, 0.9123, 0.2795, 0.1011, 0.9548, -0.9693, -0.148, -0.1961, -0.949, 0.2416, -0.2024, -0.8176, 0.217, -0.5333, -0.8109, -0.09704, -0.577, -0.949, 0.2416, -0.2024, -0.8891, 0.4163, -0.1903, -0.8288, 0.4029, -0.3883, -0.8176, 0.217, -0.5333, -0.8891, 0.4163, -0.1903, -0.2902, -0.8398, -0.4589, -0.4289, -0.9021, -0.04724, -0.8288, 0.4029, -0.3883, -0.8288, 0.4029, -0.3883, -0.4289, -0.9021, -0.04724, -0.6309, -0.6514, 0.4214, -0.7174, 0.3035, -0.6271, -6.988e-08, 0.5713, -0.8208, 0.0, 0.8045, -0.5939, 0.4215, 0.7309, -0.5368, 0.473, 0.5611, -0.6793, 0.9666, 0.2548, 0.02771, 0.473, 0.5611, -0.6793, 0.4215, 0.7309, -0.5368, 4.209e-08, -0.1654, -0.9862, -8.775e-08, -0.3959, -0.9183, 0.5747, -0.3039, -0.7599, -8.434e-08, -0.7397, -0.673, 0.0, -0.8229, -0.5682, 0.5051, -0.7092, -0.4918, 0.6971, -0.5096, -0.5044, 0.0, 0.8045, -0.5939, 0.0, 0.7561, -0.6545, 0.2002, 0.6769, -0.7083, 0.4215, 0.7309, -0.5368, -0.9551, -0.2584, -0.1447, -0.834, -0.2199, -0.506, -0.006308, 0.6607, -0.7506, 0.07735, -0.07031, -0.9945, -0.1532, -0.3468, -0.9253, -0.8891, 0.4163, -0.1903, -0.949, 0.2416, -0.2024, 3.62e-08, 0.4287, -0.9035, 3.648e-08, 0.4238, -0.9058, 0.3127, 0.4202, -0.8519, 0.194, 0.4783, -0.8565, -0.7118, 0.08134, -0.6977, -0.734, -0.2815, 0.6181, -0.7561, 0.06162, 0.6515, -0.6894, -0.03213, -0.7237, -6.061e-08, 0.4367, -0.8996, -6.988e-08, 0.5713, -0.8208, 0.473, 0.5611, -0.6793, 0.3145, 0.4129, -0.8547, -0.8109, -0.09704, -0.577, -0.8176, 0.217, -0.5333, -0.7118, 0.08134, -0.6977, -0.6894, -0.03213, -0.7237, 0.6308, 0.1871, 0.7531, 0.9363, 0.3261, 0.1302, 0.9666, 0.2548, 0.02771, 0.3786, -0.1187, 0.9179, 0.4386, 0.1341, 0.8886, 3.046e-07, -0.7743, -0.6328, 0.473, -0.6728, -0.5688, 0.5144, -0.7299, 0.4502, 0.0, -0.8227, 0.5685, 0.6308, 0.1871, 0.7531, 0.4386, 0.1341, 0.8886, 0.2241, 0.189, 0.9561, 0.2241, 0.189, 0.9561, 0.4386, 0.1341, 0.8886, -4.46e-10, 0.1297, 0.9916, 0.0, 0.2058, 0.9786, 0.2454, 0.2152, 0.9452, 0.2241, 0.189, 0.9561, 0.0, 0.2058, 0.9786, 0.0, 0.2265, 0.974, 0.2529, 0.2514, 0.9343, 0.2454, 0.2152, 0.9452, 0.0, 0.2265, 0.974, 0.0, 0.2623, 0.965, 0.2327, 0.1823, 0.9553, 0.2529, 0.2514, 0.9343, 0.0, 0.2623, 0.965, 1.661e-07, 0.1894, 0.9819, 0.2795, 0.1011, 0.9548, 0.2327, 0.1823, 0.9553, 1.661e-07, 0.1894, 0.9819, 2.035e-07, 0.1369, 0.9906, 0.3951, 0.3336, 0.8559, 0.3744, 0.1656, 0.9123, 7.843e-08, 0.2452, 0.9695, 4.022e-08, 0.4104, 0.9119, 0.7242, 0.1121, 0.6804, 0.3744, 0.1656, 0.9123, 0.3951, 0.3336, 0.8559, 0.473, 0.5611, -0.6793, 0.777, 0.3649, -0.5129, 0.3145, 0.4129, -0.8547, 0.007593, 0.4244, -0.9055, 0.5285, 0.552, -0.645, 0.4975, 0.6653, -0.5567, -0.3478, 0.6225, -0.7011, -0.163, -0.1765, -0.9707, -0.1549, 0.17, -0.9732, -0.6622, -0.1373, -0.7367, 0.03813, -0.7821, -0.6219, -0.03435, -0.4102, -0.9113, -0.163, -0.1765, -0.9707, 0.03813, -0.7821, -0.6219, 0.7516, -0.265, -0.604, 0.5366, -0.574, -0.6185, -0.03435, -0.4102, -0.9113, 0.03813, -0.7821, -0.6219, 0.5366, -0.574, -0.6185, 0.6643, -0.5523, -0.5036, 0.4587, -0.6858, -0.565, 0.1513, -0.6064, -0.7806, -0.03435, -0.4102, -0.9113, 0.5366, -0.574, -0.6185, 0.1513, -0.6064, -0.7806, 0.4587, -0.6858, -0.565, 0.6643, -0.5523, -0.5036, 0.636, -0.5855, -0.5027, 0.636, -0.5855, -0.5027, 0.6116, -0.7398, -0.2805, 0.2433, -0.9011, -0.359, 0.2124, -0.7762, -0.5936, 0.4587, -0.6858, -0.565, 0.636, -0.5855, -0.5027, 0.2124, -0.7762, -0.5936, 0.6116, -0.7398, -0.2805, 0.742, -0.6703, 0.004136, 0.5969, -0.7936, -0.1177, 0.2433, -0.9011, -0.359, 0.8461, -0.485, 0.2211, 0.7752, -0.6299, 0.04823, 0.5969, -0.7936, -0.1177, 0.742, -0.6703, 0.004136, 0.9255, -0.2438, 0.29, 0.7752, -0.6299, 0.04823, 0.8461, -0.485, 0.2211, 0.8056, -0.1928, 0.5601, 0.7242, 0.1121, 0.6804, 0.9255, -0.2438, 0.29, 0.8056, -0.1928, 0.5601, 0.7752, -0.6299, 0.04823, 0.9255, -0.2438, 0.29, 0.5081, -0.823, -0.2539, 0.3677, -0.9165, -0.1573, 0.5081, -0.823, -0.2539, 0.9255, -0.2438, 0.29, 0.9852, -0.06629, 0.1584, 0.5802, 0.5779, 0.574, 0.9855, -0.1555, -0.06735, 0.9852, -0.06629, 0.1584, 0.9855, -0.1555, -0.06735, 0.5051, -0.7092, -0.4918, 0.5447, -0.7135, -0.4408, 0.9855, -0.1555, -0.06735, 0.7649, 0.5423, 0.3477, 0.6971, -0.5096, -0.5044, 0.5051, -0.7092, -0.4918, 0.9855, -0.1555, -0.06735, 0.6971, -0.5096, -0.5044, 0.9908, 0.1293, 0.03965, 0.6971, -0.5096, -0.5044, 0.7649, 0.5423, 0.3477, 0.6413, 0.6867, 0.3423, 0.5266, 0.6968, 0.487, 0.9908, 0.1293, 0.03965, 0.6413, 0.6867, 0.3423, 0.9908, 0.1293, 0.03965, 0.5266, 0.6968, 0.487, 0.6245, 0.6443, 0.4414, 0.9462, -0.08247, 0.3129, 0.9722, -0.08624, -0.2176, 0.9908, 0.1293, 0.03965, 0.6245, 0.6443, 0.4414, 0.5969, 0.5001, 0.6274, 0.9462, -0.08247, 0.3129, 0.6245, 0.6443, 0.4414, 0.9462, -0.08247, 0.3129, 0.5969, 0.5001, 0.6274, 0.8798, -0.1842, 0.4382, 0.5747, -0.3039, -0.7599, 0.7032, -0.1689, -0.6907, 2.769e-07, -0.1614, -0.9869, 4.209e-08, -0.1654, -0.9862, 0.6413, 0.6867, 0.3423, 0.7649, 0.5423, 0.3477, 1.214e-07, 0.8474, 0.531, -1.312e-08, 0.8573, 0.5149, 0.9722, -0.08624, -0.2176, 0.7032, -0.1689, -0.6907, 0.5747, -0.3039, -0.7599, 0.5636, 0.006802, 0.826, 0.5969, 0.5001, 0.6274, -2.698e-07, 0.6772, 0.7358, 2.263e-07, 0.1175, 0.9931, 0.6245, 0.6443, 0.4414, 0.5266, 0.6968, 0.487, 5.369e-09, 0.82, 0.5724, -2.609e-08, 0.833, 0.5532, 0.7032, -0.1689, -0.6907, 0.7631, -0.2846, 0.5802, 0.8741, -0.2692, 0.4043, 0.7445, -0.2072, -0.6347, 0.6971, -0.5096, -0.5044, 0.9908, 0.1293, 0.03965, 0.9722, -0.08624, -0.2176, 0.5747, -0.3039, -0.7599, 0.5447, -0.7135, -0.4408, 0.5051, -0.7092, -0.4918, 0.0, -0.8229, -0.5682, 0.0, -0.8613, -0.5081, 0.3677, -0.9165, -0.1573, 0.5081, -0.823, -0.2539, 0.0, -0.9341, -0.3571, -1.684e-08, -0.9722, -0.2342, 0.2542, -0.9439, -0.2108, 0.3677, -0.9165, -0.1573, -1.684e-08, -0.9722, -0.2342, -1.863e-08, -0.9713, -0.2378, 0.2433, -0.9011, -0.359, 0.2542, -0.9439, -0.2108, -1.863e-08, -0.9713, -0.2378, -1.796e-09, -0.9262, -0.377, 0.8461, -0.485, 0.2211, 0.8295, -0.3538, 0.4321, 0.8056, -0.1928, 0.5601, 0.8654, -0.4828, 0.1342, 0.8295, -0.3538, 0.4321, 0.8461, -0.485, 0.2211, 0.742, -0.6703, 0.004136, 0.5969, -0.7936, -0.1177, 0.2542, -0.9439, -0.2108, 0.2433, -0.9011, -0.359, 0.8216, -0.5176, -0.2387, 0.8654, -0.4828, 0.1342, 0.742, -0.6703, 0.004136, 0.6116, -0.7398, -0.2805, 0.9473, -0.1997, -0.2506, 0.9631, -0.1858, 0.1949, 0.8654, -0.4828, 0.1342, 0.8216, -0.5176, -0.2387, 0.9515, 0.1675, -0.2581, 0.963, 0.1667, 0.2119, 0.9631, -0.1858, 0.1949, 0.9473, -0.1997, -0.2506, 0.963, 0.1667, 0.2119, 0.8123, 0.1512, 0.5633, 0.8337, -0.1316, 0.5363, 0.9631, -0.1858, 0.1949, 0.8337, -0.1316, 0.5363, 0.8123, 0.1512, 0.5633, 0.5688, 0.1712, 0.8045, 0.649, -0.01566, 0.7606, 0.9235, 0.2346, -0.3034, 0.9515, 0.1675, -0.2581, 0.9473, -0.1997, -0.2506, 0.9207, -0.253, -0.2971, 0.896, 0.3472, -0.277, 0.9243, 0.3305, 0.1909, 0.963, 0.1667, 0.2119, 0.9515, 0.1675, -0.2581, 0.8244, 0.36, -0.4368, 0.9448, 0.2976, 0.1373, 0.9243, 0.3305, 0.1909, 0.896, 0.3472, -0.277, 0.9538, 0.2906, 0.07609, 0.9448, 0.2976, 0.1373, 0.8244, 0.36, -0.4368, 0.8591, 0.3006, -0.4142, 0.9448, 0.2976, 0.1373, 0.9538, 0.2906, 0.07609, 0.8336, 0.2845, 0.4735, 0.777, 0.3649, -0.5129, 0.9363, 0.3261, 0.1302, 0.9538, 0.2906, 0.07609, 0.8591, 0.3006, -0.4142, 0.8216, -0.5176, -0.2387, 0.6116, -0.7398, -0.2805, 0.636, -0.5855, -0.5027, 0.8719, -0.2799, -0.4018, 0.5366, -0.574, -0.6185, 0.7516, -0.265, -0.604, 0.1513, -0.6064, -0.7806, 0.2124, -0.7762, -0.5936, 0.0, -0.7935, -0.6085, 0.0, -0.5712, -0.8208, 0.2124, -0.7762, -0.5936, 0.2433, -0.9011, -0.359, -1.796e-09, -0.9262, -0.377, 0.0, -0.7935, -0.6085, 0.7242, 0.1121, 0.6804, 0.8056, -0.1928, 0.5601, 0.649, -0.01566, 0.7606, 0.2795, 0.1011, 0.9548, 0.3744, 0.1656, 0.9123, 2.263e-07, 0.1175, 0.9931, 2.421e-07, -0.544, 0.8391, 0.5135, -0.4598, 0.7245, 0.5636, 0.006802, 0.826, 0.649, -0.01566, 0.7606, 0.5688, 0.1712, 0.8045, 0.2327, 0.1823, 0.9553, 0.2795, 0.1011, 0.9548, 0.9363, 0.3261, 0.1302, 0.6308, 0.1871, 0.7531, 0.6298, 0.2561, 0.7333, 0.8336, 0.2845, 0.4735, 0.9538, 0.2906, 0.07609, 0.9363, 0.3261, 0.1302, 0.8336, 0.2845, 0.4735, 0.8336, 0.2845, 0.4735, 0.6298, 0.2561, 0.7333, 0.6956, 0.2836, 0.6601, 0.473, 0.5611, -0.6793, 0.9666, 0.2548, 0.02771, 0.9363, 0.3261, 0.1302, 0.777, 0.3649, -0.5129, 0.9666, 0.2548, 0.02771, 0.4215, 0.7309, -0.5368, 0.2002, 0.6769, -0.7083, 0.9852, -0.06629, 0.1584, 0.9855, -0.1555, -0.06735, 0.5447, -0.7135, -0.4408, 0.6298, 0.2561, 0.7333, 0.6308, 0.1871, 0.7531, 0.2241, 0.189, 0.9561, 0.2454, 0.2152, 0.9452, 0.777, 0.3649, -0.5129, 0.8591, 0.3006, -0.4142, 0.8244, 0.36, -0.4368, 0.3127, 0.4202, -0.8519, 0.3145, 0.4129, -0.8547, 0.777, 0.3649, -0.5129, 0.3127, 0.4202, -0.8519, 0.2002, 0.6769, -0.7083, 0.0, 0.7561, -0.6545, 0.0, 0.9373, 0.3485, 0.4644, 0.8043, 0.3707, -0.734, -0.2815, 0.6181, -0.7174, 0.3035, -0.6271, -0.6309, -0.6514, 0.4214, 0.9243, 0.3305, 0.1909, 0.9448, 0.2976, 0.1373, 0.8336, 0.2845, 0.4735, 0.6956, 0.2836, 0.6601, 0.8244, 0.36, -0.4368, 0.896, 0.3472, -0.277, 0.6697, 0.3842, -0.6355, 0.8123, 0.1512, 0.5633, 0.6956, 0.2836, 0.6601, 0.5688, 0.1712, 0.8045, 0.8123, 0.1512, 0.5633, 0.963, 0.1667, 0.2119, 0.9243, 0.3305, 0.1909, 0.6956, 0.2836, 0.6601, 0.9852, -0.06629, 0.1584, 0.5197, 0.4795, 0.7071, 0.5802, 0.5779, 0.574, 0.9515, 0.1675, -0.2581, 0.9235, 0.2346, -0.3034, 0.6448, 0.4734, -0.6001, 0.6697, 0.3842, -0.6355, 0.896, 0.3472, -0.277, 0.9515, 0.1675, -0.2581, 0.6697, 0.3842, -0.6355, 0.8295, -0.3538, 0.4321, 0.8337, -0.1316, 0.5363, 0.649, -0.01566, 0.7606, 0.8056, -0.1928, 0.5601, 0.9631, -0.1858, 0.1949, 0.8337, -0.1316, 0.5363, 0.8295, -0.3538, 0.4321, 0.8654, -0.4828, 0.1342, 0.9207, -0.253, -0.2971, 0.9473, -0.1997, -0.2506, 0.8216, -0.5176, -0.2387, 0.636, -0.5855, -0.5027, 0.6643, -0.5523, -0.5036, 0.9207, -0.253, -0.2971, 0.636, -0.5855, -0.5027, 0.6956, 0.2836, 0.6601, 0.6298, 0.2561, 0.7333, 0.2454, 0.2152, 0.9452, 0.2529, 0.2514, 0.9343, 0.9852, -0.06629, 0.1584, 0.9255, -0.2438, 0.29, 0.5197, 0.4795, 0.7071, 0.8244, 0.36, -0.4368, 0.6697, 0.3842, -0.6355, 0.3127, 0.4202, -0.8519, 0.6956, 0.2836, 0.6601, 0.2529, 0.2514, 0.9343, 0.2327, 0.1823, 0.9553, 0.5688, 0.1712, 0.8045, 0.6956, 0.2836, 0.6601, 0.2327, 0.1823, 0.9553, 0.5969, -0.7936, -0.1177, 0.7752, -0.6299, 0.04823, 0.3677, -0.9165, -0.1573, 0.2542, -0.9439, -0.2108, 0.4587, -0.6858, -0.565, 0.2124, -0.7762, -0.5936, 0.1513, -0.6064, -0.7806, 0.8707, 0.2736, -0.4086, 0.9235, 0.2346, -0.3034, 0.9207, -0.253, -0.2971, 0.8719, -0.2799, -0.4018, 0.6448, 0.4734, -0.6001, 0.9235, 0.2346, -0.3034, 0.8707, 0.2736, -0.4086, 0.5285, 0.552, -0.645, 0.5285, 0.552, -0.645, 0.8707, 0.2736, -0.4086, 0.4975, 0.6653, -0.5567, 0.8719, -0.2799, -0.4018, 0.9207, -0.253, -0.2971, 0.6643, -0.5523, -0.5036, 0.5366, -0.574, -0.6185, 0.4975, 0.6653, -0.5567, 0.8707, 0.2736, -0.4086, 0.8719, -0.2799, -0.4018, 0.7516, -0.265, -0.604, 0.6448, 0.4734, -0.6001, 0.5285, 0.552, -0.645, 0.007593, 0.4244, -0.9055, 0.194, 0.4783, -0.8565, 0.3127, 0.4202, -0.8519, 0.6697, 0.3842, -0.6355, 0.6448, 0.4734, -0.6001, 0.194, 0.4783, -0.8565, 0.194, 0.4783, -0.8565, 0.007593, 0.4244, -0.9055, -0.1549, 0.17, -0.9732, 1.476e-08, 0.1791, -0.9838, 4.192e-08, 0.3825, -0.924, -0.163, -0.1765, -0.9707, -0.03435, -0.4102, -0.9113, 0.1513, -0.6064, -0.7806, 0.0, -0.5712, -0.8208, -1.006e-08, -0.3006, -0.9537, 0.9255, -0.2438, 0.29, 0.7242, 0.1121, 0.6804, 0.3951, 0.3336, 0.8559, 0.5197, 0.4795, 0.7071, 0.7649, 0.5423, 0.3477, 0.9855, -0.1555, -0.06735, 0.5802, 0.5779, 0.574, 0.5197, 0.4795, 0.7071, 0.3951, 0.3336, 0.8559, 4.022e-08, 0.4104, 0.9119, 0.0, 0.5947, 0.804, 0.0, -0.9341, -0.3571, 0.5081, -0.823, -0.2539, 0.5447, -0.7135, -0.4408, 0.0, -0.8613, -0.5081, 0.5081, -0.823, -0.2539, 0.9852, -0.06629, 0.1584, 0.5447, -0.7135, -0.4408, 0.5197, 0.4795, 0.7071, 0.0, 0.5947, 0.804, 1.167e-07, 0.7433, 0.6689, 0.5802, 0.5779, 0.574, 0.9469, 0.3183, 0.04547, 0.9824, 0.1505, 0.111, -0.1527, 0.1279, -0.98, 0.5557, 0.04805, 0.83, -0.5563, 0.2705, 0.7857, -0.7561, 0.06162, 0.6515, 0.5557, 0.04805, 0.83, 0.7804, 0.1045, 0.6165, 0.7845, 0.2774, 0.5546, -0.7384, 0.2457, 0.628, 0.7845, 0.2774, 0.5546, 0.8475, 0.2551, 0.4655, -0.6437, 0.3807, 0.6638, -0.7384, 0.2457, 0.628, 0.8441, -0.5296, 0.08324, -0.2902, -0.8398, -0.4589, -0.1532, -0.3468, -0.9253, 0.7845, 0.2774, 0.5546, 0.9469, 0.3183, 0.04547, -0.006308, 0.6607, -0.7506, 0.9469, 0.3183, 0.04547, 0.7845, 0.2774, 0.5546, 0.7804, 0.1045, 0.6165, 0.9824, 0.1505, 0.111, 0.06119, 0.08084, -0.9948, 0.9824, 0.1505, 0.111, 0.9593, -0.2581, 0.1145, 0.07735, -0.07031, -0.9945, 0.8475, 0.2551, 0.4655, -0.1489, 0.9843, 0.09458, -0.6437, 0.3807, 0.6638, 0.9824, 0.1505, 0.111, 0.06119, 0.08084, -0.9948, -0.06812, 0.001348, -0.9977, -0.1527, 0.1279, -0.98, 0.7855, -0.2545, 0.5641, 0.6221, -0.3863, 0.681, 0.7581, -0.5532, 0.3453, 0.9824, 0.1505, 0.111, 0.7804, 0.1045, 0.6165, 0.7855, -0.2545, 0.5641, 0.9593, -0.2581, 0.1145, 0.9593, -0.2581, 0.1145, 0.7855, -0.2545, 0.5641, 0.7581, -0.5532, 0.3453, 0.8441, -0.5296, 0.08324, 0.8441, -0.5296, 0.08324, 0.7581, -0.5532, 0.3453, -0.4289, -0.9021, -0.04724, -0.2902, -0.8398, -0.4589, 0.7581, -0.5532, 0.3453, 0.6221, -0.3863, 0.681, -0.6309, -0.6514, 0.4214, -0.4289, -0.9021, -0.04724, 0.9469, 0.3183, 0.04547, -0.1527, 0.1279, -0.98, -0.006308, 0.6607, -0.7506, 0.07735, -0.07031, -0.9945, 0.9593, -0.2581, 0.1145, 0.8441, -0.5296, 0.08324, -0.1532, -0.3468, -0.9253, 0.7855, -0.2545, 0.5641, 0.5477, -0.1123, 0.8291, 0.6221, -0.3863, 0.681, 0.5477, -0.1123, 0.8291, 0.5557, 0.04805, 0.83, -0.7561, 0.06162, 0.6515, -0.734, -0.2815, 0.6181, 0.7804, 0.1045, 0.6165, 0.5557, 0.04805, 0.83, 0.5477, -0.1123, 0.8291, 0.7855, -0.2545, 0.5641, -0.7384, 0.2457, 0.628, -0.6894, -0.03213, -0.7237, -0.5563, 0.2705, 0.7857, -0.734, -0.2815, 0.6181, -0.7118, 0.08134, -0.6977, -0.7174, 0.3035, -0.6271, 0.6221, -0.3863, 0.681, 0.5477, -0.1123, 0.8291, -0.734, -0.2815, 0.6181, -0.7384, 0.2457, 0.628, -0.5563, 0.2705, 0.7857, 0.5557, 0.04805, 0.83, 0.8475, 0.2551, 0.4655, 0.7845, 0.2774, 0.5546, -0.006308, 0.6607, -0.7506, -0.1489, 0.9843, 0.09458, 0.8475, 0.2551, 0.4655, -0.006308, 0.6607, -0.7506, -0.8933, -0.1314, -0.4298, -0.1489, 0.9843, 0.09458, -0.006308, 0.6607, -0.7506, 0.0, 0.9373, 0.3485, -4.476e-10, -0.06973, 0.9976, 0.3786, -0.1187, 0.9179, 0.9666, 0.2548, 0.02771, 0.2002, 0.6769, -0.7083, 0.4644, 0.8043, 0.3707, 0.9716, 0.2347, 0.03065, 0.3786, -0.1187, 0.9179, 0.9666, 0.2548, 0.02771, 0.9716, 0.2347, 0.03065, 0.9716, 0.2347, 0.03065, 0.4644, 0.8043, 0.3707, 0.3786, -0.1187, 0.9179, 0.4644, 0.8043, 0.3707, 0.0, 0.9373, 0.3485, 0.3786, -0.1187, 0.9179, 1.733e-07, -0.5174, 0.8557, 0.8741, -0.2692, 0.4043, 0.7631, -0.2846, 0.5802, 0.5144, -0.7299, 0.4502, 0.473, -0.6728, -0.5688, 0.7445, -0.2072, -0.6347, 0.8741, -0.2692, 0.4043, 2.769e-07, -0.1614, -0.9869, 0.7032, -0.1689, -0.6907, 0.7445, -0.2072, -0.6347, 0.473, -0.6728, -0.5688, 3.046e-07, -0.7743, -0.6328, 0.9462, -0.08247, 0.3129, 0.86, -0.1561, 0.4858, 0.4372, -0.469, 0.7674, 0.5135, -0.4598, 0.7245, 2.421e-07, -0.544, 0.8391, 2.382e-09, -0.6903, 0.7235, 0.4372, -0.469, 0.7674, 1.733e-07, -0.5174, 0.8557, 0.7631, -0.2846, 0.5802, 0.4372, -0.469, 0.7674, 2.382e-09, -0.6903, 0.7235, 0.9462, -0.08247, 0.3129, 0.4372, -0.469, 0.7674, 0.7631, -0.2846, 0.5802, 0.7631, -0.2846, 0.5802, 0.9722, -0.08624, -0.2176, 0.9462, -0.08247, 0.3129, 0.7631, -0.2846, 0.5802, 0.7032, -0.1689, -0.6907, 0.9722, -0.08624, -0.2176, -0.1549, 0.17, -0.9732, 0.007593, 0.4244, -0.9055, -0.3478, 0.6225, -0.7011, -0.6622, -0.1373, -0.7367, -0.7934, -0.08652, 0.6025, -0.9877, -0.1279, 0.08955, -0.666, 0.1384, -0.733, -0.6648, -0.1452, -0.7328, -0.7824, -0.5934, 0.1888, 0.2276, 0.7365, -0.637, -0.5367, 0.5193, -0.665, -0.7781, 0.6282, -0.001937, 0.2131, 0.9766, 0.02997, 0.6661, 0.3669, -0.6494, 0.2276, 0.7365, -0.637, 0.2131, 0.9766, 0.02997, 0.8942, 0.3755, 0.2438, 0.7743, 0.4414, 0.4534, 0.7516, -0.265, -0.604, 0.03813, -0.7821, -0.6219, 0.1364, -0.8825, 0.4501, 0.8942, 0.3755, 0.2438, 0.7743, 0.4414, 0.4534, -0.1298, -0.1439, 0.9811, 0.07994, -0.9355, 0.3441, 0.8564, -0.3653, 0.3649, -0.3478, 0.6225, -0.7011, 0.4975, 0.6653, -0.5567, 0.2131, 0.9766, 0.02997, -0.7781, 0.6282, -0.001937, -0.6622, -0.1373, -0.7367, -0.3478, 0.6225, -0.7011, -0.7781, 0.6282, -0.001937, -0.9782, 0.2003, -0.05498, -0.9877, -0.1279, 0.08955, 0.6661, 0.3669, -0.6494, 0.7743, 0.4414, 0.4534, 0.8564, -0.3653, 0.3649, 0.7824, 0.05349, -0.6204, 0.8564, -0.3653, 0.3649, 0.07994, -0.9355, 0.3441, 0.2613, -0.4994, -0.826, 0.7824, 0.05349, -0.6204, 0.07994, -0.9355, 0.3441, -0.7824, -0.5934, 0.1888, -0.6648, -0.1452, -0.7328, 0.2613, -0.4994, -0.826, 0.4975, 0.6653, -0.5567, 0.7516, -0.265, -0.604, 0.8942, 0.3755, 0.2438, 0.2131, 0.9766, 0.02997, -0.5367, 0.5193, -0.665, -0.666, 0.1384, -0.733, -0.9877, -0.1279, 0.08955, -0.9782, 0.2003, -0.05498, -0.7781, 0.6282, -0.001937, 0.03813, -0.7821, -0.6219, -0.6622, -0.1373, -0.7367, -0.9877, -0.1279, 0.08955, 0.1364, -0.8825, 0.4501, 0.6661, 0.3669, -0.6494, 0.7824, 0.05349, -0.6204, 0.2613, -0.4994, -0.826, -0.6648, -0.1452, -0.7328, -0.666, 0.1384, -0.733, -0.5367, 0.5193, -0.665, 0.2276, 0.7365, -0.637, 0.1364, -0.8825, 0.4501, -0.9877, -0.1279, 0.08955, -0.7934, -0.08652, 0.6025, -0.1298, -0.1439, 0.9811, -0.1298, -0.1439, 0.9811, 0.7743, 0.4414, 0.4534, 0.8942, 0.3755, 0.2438, 0.1364, -0.8825, 0.4501, -0.1298, -0.1439, 0.9811, -0.7934, -0.08652, 0.6025, -0.7824, -0.5934, 0.1888, 0.07994, -0.9355, 0.3441, 0.8798, -0.1842, 0.4382, 0.86, -0.1561, 0.4858, 0.9462, -0.08247, 0.3129, 0.4372, -0.469, 0.7674, 0.86, -0.1561, 0.4858, 0.5135, -0.4598, 0.7245, 0.8798, -0.1842, 0.4382, 0.5969, 0.5001, 0.6274, 0.5636, 0.006802, 0.826, 1.733e-07, -0.5174, 0.8557, 0.5144, -0.7299, 0.4502, 0.8741, -0.2692, 0.4043, 0.5144, -0.7299, 0.4502, 1.733e-07, -0.5174, 0.8557, 0.0, -0.8227, 0.5685, 0.5636, 0.006802, 0.826, 0.5135, -0.4598, 0.7245, 0.9662, -0.2073, 0.1533, 0.9662, -0.2073, 0.1533, 0.9662, -0.2073, 0.1532, 0.9662, -0.2073, 0.1532, 0.9662, -0.2073, 0.1532, 0.9662, -0.2073, 0.1533, 0.9662, -0.2073, 0.1533, 0.9662, -0.2073, 0.1532, 0.5135, -0.4598, 0.7245, 0.86, -0.1561, 0.4858, 0.8798, -0.1842, 0.4382, 0.5636, 0.006802, 0.826, 0.9662, -0.2073, 0.1533, 0.9662, -0.2073, 0.1532, 0.9662, -0.2073, 0.1532, 0.9662, -0.2073, 0.1532, 0.9662, -0.2073, 0.1532, 0.9662, -0.2073, 0.1533, 4.192e-08, 0.3825, -0.924, -0.194, 0.4783, -0.8565, 3.62e-08, 0.4287, -0.9035, 3.648e-08, 0.4238, -0.9058, -0.3127, 0.4202, -0.8519, -0.3145, 0.4129, -0.8547, -6.061e-08, 0.4367, -0.8996, -4.476e-10, -0.06973, 0.9976, -0.3786, -0.1187, 0.9179, -0.4386, 0.1341, 0.8886, -4.46e-10, 0.1297, 0.9916, -1.006e-08, -0.3006, -0.9537, 0.163, -0.1765, -0.9707, 0.1549, 0.17, -0.9732, 1.476e-08, 0.1791, -0.9838, -8.775e-08, -0.3959, -0.9183, -0.5747, -0.3039, -0.7599, -0.6971, -0.5096, -0.5044, -8.434e-08, -0.7397, -0.673, -0.6221, -0.3863, 0.681, 0.6309, -0.6514, 0.4214, 0.734, -0.2815, 0.6181, 0.9551, -0.2584, -0.1447, 0.9693, -0.148, -0.1961, 0.1527, 0.1279, -0.98, 0.6894, -0.03213, -0.7237, 0.5563, 0.2705, 0.7857, 0.7561, 0.06162, 0.6515, 0.6894, -0.03213, -0.7237, 0.8109, -0.09704, -0.577, 0.834, -0.2199, -0.506, 0.7384, 0.2457, 0.628, 1.167e-07, 0.7433, 0.6689, -0.5802, 0.5779, 0.574, -0.7649, 0.5423, 0.3477, 1.214e-07, 0.8474, 0.531, -2.609e-08, 0.833, 0.5532, -0.6245, 0.6443, 0.4414, -0.5969, 0.5001, 0.6274, -2.698e-07, 0.6772, 0.7358, 0.834, -0.2199, -0.506, 0.8933, -0.1314, -0.4298, 0.6437, 0.3807, 0.6638, 0.7384, 0.2457, 0.628, 0.8891, 0.4163, -0.1903, 0.2902, -0.8398, -0.4589, 0.1532, -0.3468, -0.9253, 0.006308, 0.6607, -0.7506, 0.9551, -0.2584, -0.1447, 0.1527, 0.1279, -0.98, 0.9551, -0.2584, -0.1447, 0.834, -0.2199, -0.506, 0.8109, -0.09704, -0.577, 0.9693, -0.148, -0.1961, -0.06119, 0.08084, -0.9948, 0.9693, -0.148, -0.1961, 0.949, 0.2416, -0.2024, -0.07735, -0.07031, -0.9945, 0.8933, -0.1314, -0.4298, 0.1489, 0.9843, 0.09458, 0.6437, 0.3807, 0.6638, 0.006308, 0.6607, -0.7506, 0.8933, -0.1314, -0.4298, 0.834, -0.2199, -0.506, 0.9693, -0.148, -0.1961, -0.06119, 0.08084, -0.9948, 0.06812, 0.001347, -0.9977, 0.1527, 0.1279, -0.98, 0.8176, 0.217, -0.5333, 0.7118, 0.08134, -0.6977, 0.7174, 0.3035, -0.6271, 0.8288, 0.4029, -0.3883, -1.312e-08, 0.8573, 0.5149, -0.6413, 0.6867, 0.3423, -0.5266, 0.6968, 0.487, 5.369e-09, 0.82, 0.5724, 2.035e-07, 0.1369, 0.9906, -0.2795, 0.1011, 0.9548, -0.3744, 0.1656, 0.9123, 7.843e-08, 0.2452, 0.9695, 0.9693, -0.148, -0.1961, 0.8109, -0.09704, -0.577, 0.8176, 0.217, -0.5333, 0.949, 0.2416, -0.2024, 0.949, 0.2416, -0.2024, 0.8176, 0.217, -0.5333, 0.8288, 0.4029, -0.3883, 0.8891, 0.4163, -0.1903, 0.8891, 0.4163, -0.1903, 0.8288, 0.4029, -0.3883, 0.4289, -0.9021, -0.04724, 0.2902, -0.8398, -0.4589, 0.8288, 0.4029, -0.3883, 0.7174, 0.3035, -0.6271, 0.6309, -0.6514, 0.4214, 0.4289, -0.9021, -0.04724, -6.988e-08, 0.5713, -0.8208, -0.473, 0.5611, -0.6793, -0.4215, 0.7309, -0.5368, 0.0, 0.8045, -0.5939, -0.9666, 0.2548, 0.02771, -0.4215, 0.7309, -0.5368, -0.473, 0.5611, -0.6793, 4.209e-08, -0.1654, -0.9862, -0.5747, -0.3039, -0.7599, -8.775e-08, -0.3959, -0.9183, -8.434e-08, -0.7397, -0.673, -0.6971, -0.5096, -0.5044, -0.5051, -0.7092, -0.4918, 0.0, -0.8229, -0.5682, 0.0, 0.8045, -0.5939, -0.4215, 0.7309, -0.5368, -0.2002, 0.6769, -0.7083, 0.0, 0.7561, -0.6545, 0.9551, -0.2584, -0.1447, 0.006308, 0.6607, -0.7506, 0.834, -0.2199, -0.506, -0.07735, -0.07031, -0.9945, 0.949, 0.2416, -0.2024, 0.8891, 0.4163, -0.1903, 0.1532, -0.3468, -0.9253, 3.62e-08, 0.4287, -0.9035, -0.194, 0.4783, -0.8565, -0.3127, 0.4202, -0.8519, 3.648e-08, 0.4238, -0.9058, 0.7118, 0.08134, -0.6977, 0.6894, -0.03213, -0.7237, 0.7561, 0.06162, 0.6515, 0.734, -0.2815, 0.6181, -6.061e-08, 0.4367, -0.8996, -0.3145, 0.4129, -0.8547, -0.473, 0.5611, -0.6793, -6.988e-08, 0.5713, -0.8208, 0.8109, -0.09704, -0.577, 0.6894, -0.03213, -0.7237, 0.7118, 0.08134, -0.6977, 0.8176, 0.217, -0.5333, -0.6308, 0.1871, 0.7531, -0.4386, 0.1341, 0.8886, -0.3786, -0.1187, 0.9179, -0.9666, 0.2548, 0.02771, -0.9363, 0.3261, 0.1302, 3.046e-07, -0.7743, -0.6328, 0.0, -0.8227, 0.5685, -0.5144, -0.7299, 0.4502, -0.473, -0.6728, -0.5688, -0.6308, 0.1871, 0.7531, -0.2241, 0.189, 0.9561, -0.4386, 0.1341, 0.8886, -0.2241, 0.189, 0.9561, 0.0, 0.2058, 0.9786, -4.46e-10, 0.1297, 0.9916, -0.4386, 0.1341, 0.8886, -0.2454, 0.2152, 0.9452, 0.0, 0.2265, 0.974, 0.0, 0.2058, 0.9786, -0.2241, 0.189, 0.9561, -0.2529, 0.2514, 0.9343, 0.0, 0.2623, 0.965, 0.0, 0.2265, 0.974, -0.2454, 0.2152, 0.9452, -0.2327, 0.1823, 0.9553, 1.661e-07, 0.1894, 0.9819, 0.0, 0.2623, 0.965, -0.2529, 0.2514, 0.9343, -0.2795, 0.1011, 0.9548, 2.035e-07, 0.1369, 0.9906, 1.661e-07, 0.1894, 0.9819, -0.2327, 0.1823, 0.9553, -0.3951, 0.3336, 0.8559, 4.022e-08, 0.4104, 0.9119, 7.843e-08, 0.2452, 0.9695, -0.3744, 0.1656, 0.9123, -0.7242, 0.1121, 0.6804, -0.3951, 0.3336, 0.8559, -0.3744, 0.1656, 0.9123, -0.473, 0.5611, -0.6793, -0.3145, 0.4129, -0.8547, -0.777, 0.3649, -0.5129, -0.007593, 0.4244, -0.9055, 0.3478, 0.6225, -0.7011, -0.4975, 0.6653, -0.5567, -0.5285, 0.552, -0.645, 0.163, -0.1765, -0.9707, -0.03813, -0.7821, -0.6219, 0.6622, -0.1373, -0.7367, 0.1549, 0.17, -0.9732, 0.03435, -0.4102, -0.9113, -0.03813, -0.7821, -0.6219, 0.163, -0.1765, -0.9707, -0.7516, -0.265, -0.604, -0.03813, -0.7821, -0.6219, 0.03435, -0.4102, -0.9113, -0.5366, -0.574, -0.6185, -0.5366, -0.574, -0.6185, -0.1513, -0.6064, -0.7806, -0.4587, -0.6858, -0.565, -0.6643, -0.5523, -0.5036, 0.03435, -0.4102, -0.9113, -0.1513, -0.6064, -0.7806, -0.5366, -0.574, -0.6185, -0.4587, -0.6858, -0.565, -0.636, -0.5855, -0.5027, -0.6643, -0.5523, -0.5036, -0.636, -0.5855, -0.5027, -0.2124, -0.7762, -0.5936, -0.2433, -0.9011, -0.359, -0.6116, -0.7398, -0.2805, -0.4587, -0.6858, -0.565, -0.2124, -0.7762, -0.5936, -0.636, -0.5855, -0.5027, -0.6116, -0.7398, -0.2805, -0.2433, -0.9011, -0.359, -0.5969, -0.7936, -0.1177, -0.742, -0.6703, 0.004136, -0.8461, -0.485, 0.2211, -0.742, -0.6703, 0.004136, -0.5969, -0.7936, -0.1177, -0.7752, -0.6299, 0.04823, -0.9255, -0.2438, 0.29, -0.8056, -0.1928, 0.5601, -0.8461, -0.485, 0.2211, -0.7752, -0.6299, 0.04823, -0.7242, 0.1121, 0.6804, -0.8056, -0.1928, 0.5601, -0.9255, -0.2438, 0.29, -0.7752, -0.6299, 0.04823, -0.3677, -0.9165, -0.1573, -0.5081, -0.823, -0.2539, -0.9255, -0.2438, 0.29, -0.5081, -0.823, -0.2539, -0.9852, -0.06629, 0.1584, -0.9255, -0.2438, 0.29, -0.5802, 0.5779, 0.574, -0.9852, -0.06629, 0.1584, -0.9855, -0.1555, -0.06735, -0.9855, -0.1555, -0.06735, -0.5447, -0.7135, -0.4408, -0.5051, -0.7092, -0.4918, -0.9855, -0.1555, -0.06735, -0.6971, -0.5096, -0.5044, -0.7649, 0.5423, 0.3477, -0.5051, -0.7092, -0.4918, -0.6971, -0.5096, -0.5044, -0.9855, -0.1555, -0.06735, -0.9908, 0.1293, 0.03965, -0.6413, 0.6867, 0.3423, -0.7649, 0.5423, 0.3477, -0.6971, -0.5096, -0.5044, -0.5266, 0.6968, 0.487, -0.6413, 0.6867, 0.3423, -0.9908, 0.1293, 0.03965, -0.9908, 0.1293, 0.03965, -0.6245, 0.6443, 0.4414, -0.5266, 0.6968, 0.487, -0.9462, -0.08247, 0.3129, -0.6245, 0.6443, 0.4414, -0.9908, 0.1293, 0.03965, -0.9722, -0.08624, -0.2176, -0.5969, 0.5001, 0.6274, -0.6245, 0.6443, 0.4414, -0.9462, -0.08247, 0.3129, -0.9462, -0.08247, 0.3129, -0.8798, -0.1842, 0.4382, -0.5969, 0.5001, 0.6274, -0.5747, -0.3039, -0.7599, 4.209e-08, -0.1654, -0.9862, 2.769e-07, -0.1614, -0.9869, -0.7032, -0.1689, -0.6907, -0.6413, 0.6867, 0.3423, -1.312e-08, 0.8573, 0.5149, 1.214e-07, 0.8474, 0.531, -0.7649, 0.5423, 0.3477, -0.9722, -0.08624, -0.2176, -0.5747, -0.3039, -0.7599, -0.7032, -0.1689, -0.6907, -0.5636, 0.006802, 0.826, 2.263e-07, 0.1175, 0.9931, -2.698e-07, 0.6772, 0.7358, -0.5969, 0.5001, 0.6274, -0.6245, 0.6443, 0.4414, -2.609e-08, 0.833, 0.5532, 5.369e-09, 0.82, 0.5724, -0.5266, 0.6968, 0.487, -0.7032, -0.1689, -0.6907, -0.7445, -0.2072, -0.6347, -0.8741, -0.2692, 0.4043, -0.7631, -0.2846, 0.5802, -0.6971, -0.5096, -0.5044, -0.5747, -0.3039, -0.7599, -0.9722, -0.08624, -0.2176, -0.9908, 0.1293, 0.03965, -0.5447, -0.7135, -0.4408, 0.0, -0.8613, -0.5081, 0.0, -0.8229, -0.5682, -0.5051, -0.7092, -0.4918, -0.3677, -0.9165, -0.1573, -1.684e-08, -0.9722, -0.2342, 0.0, -0.9341, -0.3571, -0.5081, -0.823, -0.2539, -0.2542, -0.9439, -0.2108, -1.863e-08, -0.9713, -0.2378, -1.684e-08, -0.9722, -0.2342, -0.3677, -0.9165, -0.1573, -0.2433, -0.9011, -0.359, -1.796e-09, -0.9262, -0.377, -1.863e-08, -0.9713, -0.2378, -0.2542, -0.9439, -0.2108, -0.8461, -0.485, 0.2211, -0.8056, -0.1928, 0.5601, -0.8295, -0.3538, 0.4321, -0.8654, -0.4828, 0.1342, -0.742, -0.6703, 0.004136, -0.8461, -0.485, 0.2211, -0.8295, -0.3538, 0.4321, -0.5969, -0.7936, -0.1177, -0.2433, -0.9011, -0.359, -0.2542, -0.9439, -0.2108, -0.8216, -0.5176, -0.2387, -0.6116, -0.7398, -0.2805, -0.742, -0.6703, 0.004136, -0.8654, -0.4828, 0.1342, -0.9473, -0.1997, -0.2506, -0.8216, -0.5176, -0.2387, -0.8654, -0.4828, 0.1342, -0.9631, -0.1858, 0.1949, -0.9515, 0.1675, -0.2581, -0.9473, -0.1997, -0.2506, -0.9631, -0.1858, 0.1949, -0.963, 0.1667, 0.2119, -0.963, 0.1667, 0.2119, -0.9631, -0.1858, 0.1949, -0.8337, -0.1316, 0.5363, -0.8123, 0.1512, 0.5633, -0.8337, -0.1316, 0.5363, -0.649, -0.01566, 0.7606, -0.5688, 0.1712, 0.8045, -0.8123, 0.1512, 0.5633, -0.9235, 0.2346, -0.3034, -0.9207, -0.253, -0.2971, -0.9473, -0.1997, -0.2506, -0.9515, 0.1675, -0.2581, -0.896, 0.3472, -0.277, -0.9515, 0.1675, -0.2581, -0.963, 0.1667, 0.2119, -0.9243, 0.3305, 0.1909, -0.8244, 0.36, -0.4368, -0.896, 0.3472, -0.277, -0.9243, 0.3305, 0.1909, -0.9448, 0.2976, 0.1373, -0.9538, 0.2906, 0.07609, -0.8591, 0.3006, -0.4142, -0.8244, 0.36, -0.4368, -0.9448, 0.2976, 0.1373, -0.9448, 0.2976, 0.1373, -0.8336, 0.2845, 0.4735, -0.9538, 0.2906, 0.07609, -0.777, 0.3649, -0.5129, -0.8591, 0.3006, -0.4142, -0.9538, 0.2906, 0.07609, -0.9363, 0.3261, 0.1302, -0.8216, -0.5176, -0.2387, -0.636, -0.5855, -0.5027, -0.6116, -0.7398, -0.2805, -0.8719, -0.2799, -0.4018, -0.7516, -0.265, -0.604, -0.5366, -0.574, -0.6185, -0.1513, -0.6064, -0.7806, 0.0, -0.5712, -0.8208, 0.0, -0.7935, -0.6085, -0.2124, -0.7762, -0.5936, -0.2124, -0.7762, -0.5936, 0.0, -0.7935, -0.6085, -1.796e-09, -0.9262, -0.377, -0.2433, -0.9011, -0.359, -0.7242, 0.1121, 0.6804, -0.3744, 0.1656, 0.9123, -0.2795, 0.1011, 0.9548, -0.649, -0.01566, 0.7606, -0.8056, -0.1928, 0.5601, 2.263e-07, 0.1175, 0.9931, -0.5636, 0.006802, 0.826, -0.5135, -0.4598, 0.7245, 2.421e-07, -0.544, 0.8391, -0.649, -0.01566, 0.7606, -0.2795, 0.1011, 0.9548, -0.2327, 0.1823, 0.9553, -0.5688, 0.1712, 0.8045, -0.9363, 0.3261, 0.1302, -0.8336, 0.2845, 0.4735, -0.6298, 0.2561, 0.7333, -0.6308, 0.1871, 0.7531, -0.9538, 0.2906, 0.07609, -0.8336, 0.2845, 0.4735, -0.9363, 0.3261, 0.1302, -0.8336, 0.2845, 0.4735, -0.6956, 0.2836, 0.6601, -0.6298, 0.2561, 0.7333, -0.473, 0.5611, -0.6793, -0.777, 0.3649, -0.5129, -0.9363, 0.3261, 0.1302, -0.9666, 0.2548, 0.02771, -0.9666, 0.2548, 0.02771, -0.2002, 0.6769, -0.7083, -0.4215, 0.7309, -0.5368, -0.9852, -0.06629, 0.1584, -0.5447, -0.7135, -0.4408, -0.9855, -0.1555, -0.06735, -0.6298, 0.2561, 0.7333, -0.2454, 0.2152, 0.9452, -0.2241, 0.189, 0.9561, -0.6308, 0.1871, 0.7531, -0.777, 0.3649, -0.5129, -0.3127, 0.4202, -0.8519, -0.8244, 0.36, -0.4368, -0.8591, 0.3006, -0.4142, -0.3145, 0.4129, -0.8547, -0.3127, 0.4202, -0.8519, -0.777, 0.3649, -0.5129, -0.2002, 0.6769, -0.7083, -0.4644, 0.8043, 0.3707, 0.0, 0.9373, 0.3485, 0.0, 0.7561, -0.6545, 0.734, -0.2815, 0.6181, 0.6309, -0.6514, 0.4214, 0.7174, 0.3035, -0.6271, -0.9243, 0.3305, 0.1909, -0.6956, 0.2836, 0.6601, -0.8336, 0.2845, 0.4735, -0.9448, 0.2976, 0.1373, -0.8244, 0.36, -0.4368, -0.6697, 0.3842, -0.6355, -0.896, 0.3472, -0.277, -0.8123, 0.1512, 0.5633, -0.5688, 0.1712, 0.8045, -0.6956, 0.2836, 0.6601, -0.8123, 0.1512, 0.5633, -0.6956, 0.2836, 0.6601, -0.9243, 0.3305, 0.1909, -0.963, 0.1667, 0.2119, -0.9852, -0.06629, 0.1584, -0.5802, 0.5779, 0.574, -0.5197, 0.4795, 0.7071, -0.9515, 0.1675, -0.2581, -0.6697, 0.3842, -0.6355, -0.6448, 0.4734, -0.6001, -0.9235, 0.2346, -0.3034, -0.896, 0.3472, -0.277, -0.6697, 0.3842, -0.6355, -0.9515, 0.1675, -0.2581, -0.8295, -0.3538, 0.4321, -0.8056, -0.1928, 0.5601, -0.649, -0.01566, 0.7606, -0.8337, -0.1316, 0.5363, -0.9631, -0.1858, 0.1949, -0.8654, -0.4828, 0.1342, -0.8295, -0.3538, 0.4321, -0.8337, -0.1316, 0.5363, -0.9207, -0.253, -0.2971, -0.636, -0.5855, -0.5027, -0.8216, -0.5176, -0.2387, -0.9473, -0.1997, -0.2506, -0.6643, -0.5523, -0.5036, -0.636, -0.5855, -0.5027, -0.9207, -0.253, -0.2971, -0.6956, 0.2836, 0.6601, -0.2529, 0.2514, 0.9343, -0.2454, 0.2152, 0.9452, -0.6298, 0.2561, 0.7333, -0.9852, -0.06629, 0.1584, -0.5197, 0.4795, 0.7071, -0.9255, -0.2438, 0.29, -0.8244, 0.36, -0.4368, -0.3127, 0.4202, -0.8519, -0.6697, 0.3842, -0.6355, -0.6956, 0.2836, 0.6601, -0.2327, 0.1823, 0.9553, -0.2529, 0.2514, 0.9343, -0.5688, 0.1712, 0.8045, -0.2327, 0.1823, 0.9553, -0.6956, 0.2836, 0.6601, -0.5969, -0.7936, -0.1177, -0.2542, -0.9439, -0.2108, -0.3677, -0.9165, -0.1573, -0.7752, -0.6299, 0.04823, -0.4587, -0.6858, -0.565, -0.1513, -0.6064, -0.7806, -0.2124, -0.7762, -0.5936, -0.8707, 0.2736, -0.4086, -0.8719, -0.2799, -0.4018, -0.9207, -0.253, -0.2971, -0.9235, 0.2346, -0.3034, -0.6448, 0.4734, -0.6001, -0.5285, 0.552, -0.645, -0.8707, 0.2736, -0.4086, -0.9235, 0.2346, -0.3034, -0.5285, 0.552, -0.645, -0.4975, 0.6653, -0.5567, -0.8707, 0.2736, -0.4086, -0.8719, -0.2799, -0.4018, -0.5366, -0.574, -0.6185, -0.6643, -0.5523, -0.5036, -0.9207, -0.253, -0.2971, -0.4975, 0.6653, -0.5567, -0.7516, -0.265, -0.604, -0.8719, -0.2799, -0.4018, -0.8707, 0.2736, -0.4086, -0.6448, 0.4734, -0.6001, -0.194, 0.4783, -0.8565, -0.007593, 0.4244, -0.9055, -0.5285, 0.552, -0.645, -0.3127, 0.4202, -0.8519, -0.194, 0.4783, -0.8565, -0.6448, 0.4734, -0.6001, -0.6697, 0.3842, -0.6355, -0.194, 0.4783, -0.8565, 4.192e-08, 0.3825, -0.924, 1.476e-08, 0.1791, -0.9838, 0.1549, 0.17, -0.9732, -0.007593, 0.4244, -0.9055, 0.163, -0.1765, -0.9707, -1.006e-08, -0.3006, -0.9537, 0.0, -0.5712, -0.8208, -0.1513, -0.6064, -0.7806, 0.03435, -0.4102, -0.9113, -0.9255, -0.2438, 0.29, -0.5197, 0.4795, 0.7071, -0.3951, 0.3336, 0.8559, -0.7242, 0.1121, 0.6804, -0.7649, 0.5423, 0.3477, -0.5802, 0.5779, 0.574, -0.9855, -0.1555, -0.06735, -0.5197, 0.4795, 0.7071, 0.0, 0.5947, 0.804, 4.022e-08, 0.4104, 0.9119, -0.3951, 0.3336, 0.8559, 0.0, -0.9341, -0.3571, 0.0, -0.8613, -0.5081, -0.5447, -0.7135, -0.4408, -0.5081, -0.823, -0.2539, -0.5081, -0.823, -0.2539, -0.5447, -0.7135, -0.4408, -0.9852, -0.06629, 0.1584, -0.5197, 0.4795, 0.7071, -0.5802, 0.5779, 0.574, 1.167e-07, 0.7433, 0.6689, 0.0, 0.5947, 0.804, -0.9469, 0.3183, 0.04547, 0.1527, 0.1279, -0.98, -0.9824, 0.1505, 0.111, -0.5557, 0.04805, 0.83, 0.7561, 0.06162, 0.6515, 0.5563, 0.2705, 0.7857, -0.5557, 0.04805, 0.83, 0.7384, 0.2457, 0.628, -0.7845, 0.2774, 0.5546, -0.7804, 0.1045, 0.6165, -0.7845, 0.2774, 0.5546, 0.7384, 0.2457, 0.628, 0.6437, 0.3807, 0.6638, -0.8475, 0.2551, 0.4655, -0.8441, -0.5296, 0.08324, 0.1532, -0.3468, -0.9253, 0.2902, -0.8398, -0.4589, -0.7845, 0.2774, 0.5546, 0.006308, 0.6607, -0.7506, -0.9469, 0.3183, 0.04547, -0.9469, 0.3183, 0.04547, -0.9824, 0.1505, 0.111, -0.7804, 0.1045, 0.6165, -0.7845, 0.2774, 0.5546, -0.06119, 0.08084, -0.9948, -0.07735, -0.07031, -0.9945, -0.9593, -0.2581, 0.1145, -0.9824, 0.1505, 0.111, -0.8475, 0.2551, 0.4655, 0.6437, 0.3807, 0.6638, 0.1489, 0.9843, 0.09458, -0.9824, 0.1505, 0.111, 0.1527, 0.1279, -0.98, 0.06812, 0.001347, -0.9977, -0.06119, 0.08084, -0.9948, -0.7855, -0.2545, 0.5641, -0.7581, -0.5532, 0.3453, -0.6221, -0.3863, 0.681, -0.9824, 0.1505, 0.111, -0.9593, -0.2581, 0.1145, -0.7855, -0.2545, 0.5641, -0.7804, 0.1045, 0.6165, -0.9593, -0.2581, 0.1145, -0.8441, -0.5296, 0.08324, -0.7581, -0.5532, 0.3453, -0.7855, -0.2545, 0.5641, -0.8441, -0.5296, 0.08324, 0.2902, -0.8398, -0.4589, 0.4289, -0.9021, -0.04724, -0.7581, -0.5532, 0.3453, -0.7581, -0.5532, 0.3453, 0.4289, -0.9021, -0.04724, 0.6309, -0.6514, 0.4214, -0.6221, -0.3863, 0.681, -0.9469, 0.3183, 0.04547, 0.006308, 0.6607, -0.7506, 0.1527, 0.1279, -0.98, -0.07735, -0.07031, -0.9945, 0.1532, -0.3468, -0.9253, -0.8441, -0.5296, 0.08324, -0.9593, -0.2581, 0.1145, -0.7855, -0.2545, 0.5641, -0.6221, -0.3863, 0.681, -0.5477, -0.1123, 0.8291, -0.5477, -0.1123, 0.8291, 0.734, -0.2815, 0.6181, 0.7561, 0.06162, 0.6515, -0.5557, 0.04805, 0.83, -0.7804, 0.1045, 0.6165, -0.7855, -0.2545, 0.5641, -0.5477, -0.1123, 0.8291, -0.5557, 0.04805, 0.83, 0.7384, 0.2457, 0.628, 0.5563, 0.2705, 0.7857, 0.6894, -0.03213, -0.7237, 0.734, -0.2815, 0.6181, 0.7174, 0.3035, -0.6271, 0.7118, 0.08134, -0.6977, -0.6221, -0.3863, 0.681, 0.734, -0.2815, 0.6181, -0.5477, -0.1123, 0.8291, 0.7384, 0.2457, 0.628, -0.5557, 0.04805, 0.83, 0.5563, 0.2705, 0.7857, -0.8475, 0.2551, 0.4655, 0.006308, 0.6607, -0.7506, -0.7845, 0.2774, 0.5546, 0.1489, 0.9843, 0.09458, 0.006308, 0.6607, -0.7506, -0.8475, 0.2551, 0.4655, 0.8933, -0.1314, -0.4298, 0.006308, 0.6607, -0.7506, 0.1489, 0.9843, 0.09458, 0.0, 0.9373, 0.3485, -0.3786, -0.1187, 0.9179, -4.476e-10, -0.06973, 0.9976, -0.9666, 0.2548, 0.02771, -0.9716, 0.2347, 0.03065, -0.4644, 0.8043, 0.3707, -0.2002, 0.6769, -0.7083, -0.3786, -0.1187, 0.9179, -0.9716, 0.2347, 0.03065, -0.9666, 0.2548, 0.02771, -0.9716, 0.2347, 0.03065, -0.3786, -0.1187, 0.9179, -0.4644, 0.8043, 0.3707, -0.4644, 0.8043, 0.3707, -0.3786, -0.1187, 0.9179, 0.0, 0.9373, 0.3485, 1.733e-07, -0.5174, 0.8557, -0.7631, -0.2846, 0.5802, -0.8741, -0.2692, 0.4043, -0.5144, -0.7299, 0.4502, -0.8741, -0.2692, 0.4043, -0.7445, -0.2072, -0.6347, -0.473, -0.6728, -0.5688, 2.769e-07, -0.1614, -0.9869, 3.046e-07, -0.7743, -0.6328, -0.473, -0.6728, -0.5688, -0.7445, -0.2072, -0.6347, -0.7032, -0.1689, -0.6907, -0.9462, -0.08247, 0.3129, -0.4372, -0.469, 0.7674, -0.86, -0.1561, 0.4858, -0.5135, -0.4598, 0.7245, -0.4372, -0.469, 0.7674, 2.382e-09, -0.6903, 0.7235, 2.421e-07, -0.544, 0.8391, 1.733e-07, -0.5174, 0.8557, 2.382e-09, -0.6903, 0.7235, -0.4372, -0.469, 0.7674, -0.7631, -0.2846, 0.5802, -0.9462, -0.08247, 0.3129, -0.7631, -0.2846, 0.5802, -0.4372, -0.469, 0.7674, -0.7631, -0.2846, 0.5802, -0.9462, -0.08247, 0.3129, -0.9722, -0.08624, -0.2176, -0.7631, -0.2846, 0.5802, -0.9722, -0.08624, -0.2176, -0.7032, -0.1689, -0.6907, 0.1549, 0.17, -0.9732, 0.6622, -0.1373, -0.7367, 0.3478, 0.6225, -0.7011, -0.007593, 0.4244, -0.9055, 0.7934, -0.08652, 0.6025, 0.7824, -0.5934, 0.1888, 0.6648, -0.1452, -0.7328, 0.666, 0.1384, -0.733, 0.9877, -0.1279, 0.08955, -0.2276, 0.7365, -0.637, -0.2131, 0.9766, 0.02997, 0.7781, 0.6282, -0.001937, 0.5367, 0.5193, -0.665, -0.6661, 0.3669, -0.6494, -0.7743, 0.4414, 0.4534, -0.8942, 0.3755, 0.2438, -0.2131, 0.9766, 0.02997, -0.2276, 0.7365, -0.637, -0.7516, -0.265, -0.604, -0.8942, 0.3755, 0.2438, -0.1364, -0.8825, 0.4501, -0.03813, -0.7821, -0.6219, -0.7743, 0.4414, 0.4534, -0.8564, -0.3653, 0.3649, -0.07994, -0.9355, 0.3441, 0.1298, -0.1439, 0.9811, 0.3478, 0.6225, -0.7011, 0.7781, 0.6282, -0.001937, -0.2131, 0.9766, 0.02997, -0.4975, 0.6653, -0.5567, 0.6622, -0.1373, -0.7367, 0.9877, -0.1279, 0.08955, 0.9782, 0.2003, -0.05498, 0.7781, 0.6282, -0.001937, 0.3478, 0.6225, -0.7011, -0.6661, 0.3669, -0.6494, -0.7824, 0.05349, -0.6204, -0.8564, -0.3653, 0.3649, -0.7743, 0.4414, 0.4534, -0.8564, -0.3653, 0.3649, -0.7824, 0.05349, -0.6204, -0.2613, -0.4994, -0.826, -0.07994, -0.9355, 0.3441, -0.07994, -0.9355, 0.3441, -0.2613, -0.4994, -0.826, 0.6648, -0.1452, -0.7328, 0.7824, -0.5934, 0.1888, -0.4975, 0.6653, -0.5567, -0.2131, 0.9766, 0.02997, -0.8942, 0.3755, 0.2438, -0.7516, -0.265, -0.604, 0.5367, 0.5193, -0.665, 0.7781, 0.6282, -0.001937, 0.9782, 0.2003, -0.05498, 0.9877, -0.1279, 0.08955, 0.666, 0.1384, -0.733, -0.03813, -0.7821, -0.6219, -0.1364, -0.8825, 0.4501, 0.9877, -0.1279, 0.08955, 0.6622, -0.1373, -0.7367, -0.6661, 0.3669, -0.6494, -0.2276, 0.7365, -0.637, 0.5367, 0.5193, -0.665, 0.666, 0.1384, -0.733, 0.6648, -0.1452, -0.7328, -0.2613, -0.4994, -0.826, -0.7824, 0.05349, -0.6204, -0.1364, -0.8825, 0.4501, 0.1298, -0.1439, 0.9811, 0.7934, -0.08652, 0.6025, 0.9877, -0.1279, 0.08955, 0.1298, -0.1439, 0.9811, -0.1364, -0.8825, 0.4501, -0.8942, 0.3755, 0.2438, -0.7743, 0.4414, 0.4534, 0.1298, -0.1439, 0.9811, -0.07994, -0.9355, 0.3441, 0.7824, -0.5934, 0.1888, 0.7934, -0.08652, 0.6025, -0.8798, -0.1842, 0.4382, -0.9462, -0.08247, 0.3129, -0.86, -0.1561, 0.4858, -0.4372, -0.469, 0.7674, -0.5135, -0.4598, 0.7245, -0.86, -0.1561, 0.4858, -0.8798, -0.1842, 0.4382, -0.5636, 0.006802, 0.826, -0.5969, 0.5001, 0.6274, 1.733e-07, -0.5174, 0.8557, -0.8741, -0.2692, 0.4043, -0.5144, -0.7299, 0.4502, -0.5144, -0.7299, 0.4502, 0.0, -0.8227, 0.5685, 1.733e-07, -0.5174, 0.8557, -0.5636, 0.006802, 0.826, -0.9662, -0.2073, 0.1533, -0.9662, -0.2073, 0.1533, -0.5135, -0.4598, 0.7245, -0.9662, -0.2073, 0.1532, -0.9662, -0.2073, 0.1532, -0.9662, -0.2073, 0.1533, -0.9662, -0.2073, 0.1533, -0.9662, -0.2073, 0.1532, -0.9662, -0.2073, 0.1532, -0.5135, -0.4598, 0.7245, -0.9662, -0.2073, 0.1533, -0.9662, -0.2073, 0.1532, -0.9662, -0.2073, 0.1532, -0.9662, -0.2073, 0.1532, -0.9662, -0.2073, 0.1532, -0.9662, -0.2073, 0.1533, -0.5636, 0.006802, 0.826, -0.8798, -0.1842, 0.4382, -0.86, -0.1561, 0.4858])] * 3)])
me_mesh_001 = bpy.data.meshes.new('Mesh.001')
me_mesh_001.from_pydata([(0.095, 0.475, 0.5837), (0.095, 0.557, 0.475), (0.1581, 0.475, 0.475), (0.095, 0.475, 0.3282), (0.095, 0.285, 0.5506), (0.1494, 0.285, 0.475), (0.095, 0.095, 0.1114), (0.2467, 0.095, 0.285), (0.09762, 0.3156, 0.2546), (0.222, 0.095, 0.475), (-0.09762, 0.3156, 0.2546), (-0.095, 0.475, 0.3282), (-0.1581, 0.475, 0.475), (-0.1494, 0.285, 0.475), (-0.095, 0.285, 0.5506), (-0.095, 0.475, 0.5837), (-0.095, 0.557, 0.475), (-0.095, 0.095, 0.1114), (-0.095, 0.095, 0.59), (0.095, 0.095, 0.59), (0.095, -0.09332, 0.665), (-0.095, -0.09332, 0.665), (-0.095, -0.095, 0.6664), (0.095, -0.095, 0.6664), (0.25, -0.095, 0.475), (0.09619, -0.095, 0.665), (-0.2467, 0.095, 0.285), (-0.2737, -0.095, 0.285), (-0.12, -0.095, 0.095), (-0.095, 0.05729, 0.095), (-0.095, -0.285, 0.2424), (-0.095, -0.1303, 0.095), (-0.1265, -0.285, 0.285), (-0.095, -0.095, 0.08309), (0.095, -0.1303, 0.095), (0.095, -0.095, 0.08309), (0.095, 0.05729, 0.095), (0.12, -0.095, 0.095), (-0.095, -0.3002, 0.285), (0.095, -0.3002, 0.285), (0.095, -0.285, 0.2424), (-0.08596, -0.3718, 0.4515), (0.104, -0.3718, 0.4515), (0.1265, -0.285, 0.285), (0.1843, -0.285, 0.475), (0.1575, -0.285, 0.665), (0.095, -0.285, 0.8478), (-0.09619, -0.095, 0.665), (-0.095, -0.285, 0.8478), (0.095, -0.3077, 0.855), (-0.095, -0.3077, 0.855), (-0.1439, -0.475, 0.855), (-0.1485, -0.427, 0.7468), (-0.1575, -0.285, 0.665), (-0.25, -0.095, 0.475), (-0.1843, -0.285, 0.475), (-0.095, -0.475, 0.906), (-0.095, -0.5871, 0.855), (-0.095, -0.5763, 0.665), (-0.1148, -0.4967, 0.5853), (0.095, -0.5763, 0.665), (0.07516, -0.4967, 0.5853), (0.1485, -0.427, 0.7468), (0.2737, -0.095, 0.285), (-0.222, 0.095, 0.475), (0.1439, -0.475, 0.855), (0.095, -0.475, 0.906), (0.095, -0.5871, 0.855)], [], [(2, 0, 1), (1, 3, 2), (5, 4, 0, 2), (8, 6, 7), (8, 7, 9, 5), (5, 3, 8), (10, 11, 12, 13), (15, 14, 13, 12), (12, 11, 16), (10, 17, 6, 8), (0, 15, 16, 1), (16, 15, 12), (16, 11, 3, 1), (4, 14, 15, 0), (19, 18, 14, 4), (21, 18, 19, 20), (23, 22, 21, 20), (25, 19, 9, 24), (20, 19, 25), (26, 17, 10), (28, 17, 26, 27), (29, 17, 28), (27, 30, 31, 28), (32, 30, 27), (31, 33, 28), (35, 33, 31, 34), (29, 33, 35, 36), (37, 35, 34), (38, 30, 32), (40, 30, 38, 39), (39, 38, 41, 42), (43, 40, 39), (24, 44, 45, 25), (45, 46, 23, 25), (21, 22, 47), (46, 48, 22, 23), (50, 48, 46, 49), (52, 48, 50, 51), (53, 48, 52), (22, 48, 53, 47), (55, 32, 27, 54), (51, 56, 57), (57, 58, 52, 51), (58, 59, 52), (61, 59, 58, 60), (62, 61, 60), (41, 59, 61, 42), (7, 63, 24, 9), (63, 43, 44, 24), (9, 19, 4, 5), (2, 3, 5), (63, 6, 36, 37), (7, 6, 63), (25, 23, 20), (36, 35, 37), (43, 39, 42, 44), (37, 40, 43, 63), (34, 40, 37), (14, 18, 64, 13), (64, 26, 10, 13), (6, 17, 29, 36), (54, 18, 21, 47), (64, 18, 54), (54, 27, 26, 64), (28, 33, 29), (41, 38, 32, 55), (31, 30, 40, 34), (65, 46, 45, 62), (49, 46, 65), (65, 66, 49), (44, 61, 62, 45), (42, 61, 44), (67, 66, 65), (62, 60, 67, 65), (53, 55, 54, 47), (66, 56, 50, 49), (50, 56, 51), (53, 59, 41, 55), (52, 59, 53), (57, 56, 66, 67), (60, 58, 57, 67), (3, 11, 10, 8)])
me_mesh_001.polygons.foreach_set('use_smooth', [True] * 82)
me_mesh_001.use_remesh_fix_poles = True
me_mesh_001.use_remesh_preserve_attributes = False
me_mesh_001.update()

# ---- objects
ob_light = bpy.data.objects.new('Light', light_light)
ob_camera = bpy.data.objects.new('Camera', cam_camera)
ob_goose = bpy.data.objects.new('goose', me_mesh)
ob_empty = bpy.data.objects.new('Empty', None)
ob_plane = bpy.data.objects.new('Plane', me_plane)
ob_goose_001 = bpy.data.objects.new('goose.001', me_mesh_003)
ob_mball_001 = bpy.data.objects.new('Mball.001', me_mesh_001)

# ---- transforms, parenting, visibility, modifiers, constraints
ob_light.location = (5.037, -1.893, 14.3)
ob_light.rotation_euler = (0.6503, 0.05522, 1.866)
ob_light.scale = (4.648, 4.648, 4.648)
ob_light.lock_rotations_4d = False
ob_light.empty_display_type = 'ARROWS'
ob_light.color = (0.0, 0.0, 0.0, 0.0)
ob_light.lineart.crease_threshold = 0.0
ob_camera.location = (11.48, -9.341, 8.516)
ob_camera.rotation_euler = (1.049, -8.928e-05, 0.8937)
ob_camera.scale = (0.924, 0.924, 0.924)
ob_camera.lock_rotations_4d = False
ob_camera.empty_display_type = 'ARROWS'
ob_camera.color = (0.0, 0.0, 0.0, 0.0)
ob_camera.display_type = 'WIRE'
ob_camera.lineart.crease_threshold = 0.0
ob_goose.location = (6.469e-09, 6.469e-09, 0.003561)
ob_goose.rotation_euler = (3.368e-09, -0.2216, 0.406)
_m = ob_goose.modifiers.new('Mirror', 'MIRROR')
ob_empty.location = (0.0, 0.0, 0.0)
ob_plane.location = (-0.005087, 0.01342, 0.0)
ob_plane.scale = (72.73, 72.73, 72.73)
ob_goose_001.location = (6.469e-09, -0.003561, 6.469e-09)
ob_goose_001.rotation_euler = (1.665, -0.3955, -0.2405)
ob_goose_001.scale = (1.0, 1.0, 1.0)
ob_goose_001.color = (0.8, 0.8, 0.8, 1.0)
ob_mball_001.location = (0.0, 0.0, 0.0)

# ---- collection membership
col_collection.objects.link(ob_light)
col_collection.objects.link(ob_camera)
col_collection.objects.link(ob_goose)
col_collection.objects.link(ob_empty)
col_collection.objects.link(ob_plane)
col_collection.objects.link(ob_goose_001)
col_collection.objects.link(ob_mball_001)

# ---- scene / render settings (as saved in the file)
scene.camera = ob_camera
scene.frame_start = 0; scene.frame_end = 23; scene.frame_set(0)
scene.render.engine = 'BLENDER_EEVEE_NEXT'
scene.render.image_settings.file_format = 'FFMPEG'
scene.render.image_settings.color_mode = 'RGB'
scene.render.resolution_x = 1280
scene.render.resolution_y = 720
scene.render.use_high_quality_normals = True
scene.cycles.use_denoising = False
scene.cycles.samples = 128
scene.cycles.sampling_pattern = 'TABULATED_SOBOL'
scene.cycles.use_adaptive_sampling = False
scene.cycles.use_light_tree = False
scene.view_settings.view_transform = 'Filmic'
bpy.context.view_layer.update()
